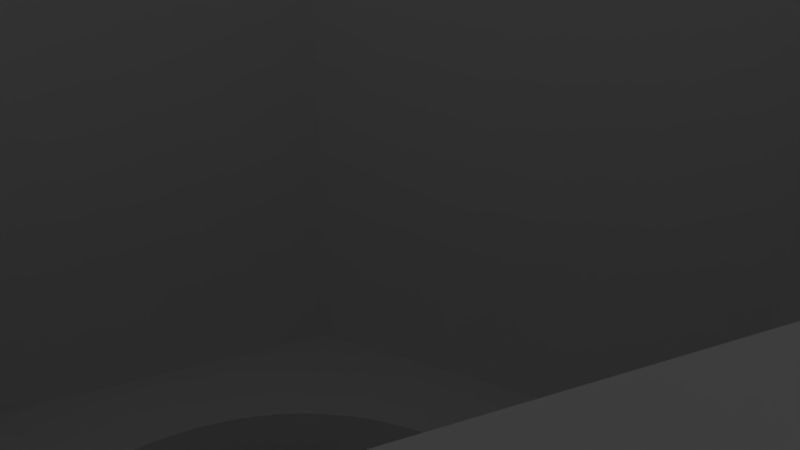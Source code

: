 # Source: ysteppermountf.blend  (saved by Blender 2.79.0; exported with 4.5.12 LTS)
import bpy
from mathutils import Matrix  # noqa: F401  (used for matrix-valued properties, if any)

bpy.ops.wm.read_factory_settings(use_empty=True)
scene = bpy.context.scene
scene.name = 'Scene'

# ---- collections
col_collection_1 = bpy.data.collections.new('Collection 1'); scene.collection.children.link(col_collection_1)

# ---- world
world_world = bpy.data.worlds.new('World'); scene.world = world_world
world_world.color = (0.05088, 0.05088, 0.05088)
world_world.use_sun_shadow = False
world_world.sun_shadow_jitter_overblur = 0.0
world_world.cycles.sampling_method = 'MANUAL'

# ---- cameras
cam_camera = bpy.data.cameras.new('Camera')
cam_camera.clip_end = 100.0
cam_camera.lens = 35.0
cam_camera.sensor_width = 32.0
cam_camera.sensor_height = 18.0
cam_camera.ortho_scale = 7.314
cam_camera.dof.focus_distance = 0.0
cam_camera.dof.aperture_fstop = 128.0

# ---- lights
light_lamp = bpy.data.lights.new('Lamp', 'POINT')
light_lamp.transmission_factor = 0.0
light_lamp.cutoff_distance = 30.0
light_lamp.energy = 100.0
light_lamp.shadow_buffer_clip_start = 1.001
light_lamp.shadow_soft_size = 0.1
light_lamp.shadow_maximum_resolution = 0.006
light_lamp.use_absolute_resolution = True

# ---- meshes
me_cylinder = bpy.data.meshes.new('Cylinder')
me_cylinder.from_pydata([(10.0, -5.0, -2.302), (10.63, -5.039, -2.302), (11.25, -5.157, -2.302), (11.84, -5.351, -2.302), (12.41, -5.618, -2.302), (12.94, -5.955, -2.302), (13.43, -6.355, -2.302), (13.86, -6.813, -2.302), (14.23, -7.321, -2.302), (14.53, -7.871, -2.302), (14.76, -8.455, -2.302), (14.92, -9.063, -2.302), (15.0, -9.686, -2.302), (15.0, -10.31, -2.302), (14.92, -10.94, -2.302), (14.76, -11.55, -2.302), (14.53, -12.13, -2.302), (14.23, -12.68, -2.302), (13.86, -13.19, -2.302), (13.43, -13.64, -2.302), (12.94, -14.05, -2.302), (12.41, -14.38, -2.302), (11.84, -14.65, -2.302), (11.25, -14.84, -2.302), (10.63, -14.96, -2.302), (10.0, -15.0, -2.302), (9.372, -14.96, -2.302), (8.754, -14.84, -2.302), (8.156, -14.65, -2.302), (7.586, -14.38, -2.302), (7.055, -14.05, -2.302), (6.57, -13.64, -2.302), (6.14, -13.19, -2.302), (5.77, -12.68, -2.302), (5.467, -12.13, -2.302), (5.235, -11.55, -2.302), (5.079, -10.94, -2.302), (5.0, -10.31, -2.302), (5.0, -9.686, -2.302), (5.079, -9.063, -2.302), (5.235, -8.455, -2.302), (5.467, -7.871, -2.302), (5.77, -7.321, -2.302), (6.14, -6.813, -2.302), (6.571, -6.355, -2.302), (7.055, -5.955, -2.302), (7.586, -5.618, -2.302), (8.156, -5.351, -2.302), (8.754, -5.157, -2.302), (9.372, -5.039, -2.302), (-10.0, -5.0, -2.302), (-9.372, -5.039, -2.302), (-8.754, -5.157, -2.302), (-8.156, -5.351, -2.302), (-7.586, -5.618, -2.302), (-7.055, -5.955, -2.302), (-6.57, -6.355, -2.302), (-6.14, -6.813, -2.302), (-5.77, -7.321, -2.302), (-5.467, -7.871, -2.302), (-5.235, -8.455, -2.302), (-5.079, -9.063, -2.302), (-5.0, -9.686, -2.302), (-5.0, -10.31, -2.302), (-5.079, -10.94, -2.302), (-5.235, -11.55, -2.302), (-5.467, -12.13, -2.302), (-5.77, -12.68, -2.302), (-6.14, -13.19, -2.302), (-6.57, -13.64, -2.302), (-7.055, -14.05, -2.302), (-7.586, -14.38, -2.302), (-8.156, -14.65, -2.302), (-8.754, -14.84, -2.302), (-9.372, -14.96, -2.302), (-10.0, -15.0, -2.302), (-10.63, -14.96, -2.302), (-11.25, -14.84, -2.302), (-11.84, -14.65, -2.302), (-12.41, -14.38, -2.302), (-12.94, -14.05, -2.302), (-13.43, -13.64, -2.302), (-13.86, -13.19, -2.302), (-14.23, -12.68, -2.302), (-14.53, -12.13, -2.302), (-14.76, -11.55, -2.302), (-14.92, -10.94, -2.302), (-15.0, -10.31, -2.302), (-15.0, -9.686, -2.302), (-14.92, -9.063, -2.302), (-14.76, -8.455, -2.302), (-14.53, -7.871, -2.302), (-14.23, -7.321, -2.302), (-13.86, -6.813, -2.302), (-13.43, -6.355, -2.302), (-12.94, -5.955, -2.302), (-12.41, -5.618, -2.302), (-11.84, -5.351, -2.302), (-11.25, -5.157, -2.302), (-10.63, -5.039, -2.302), (10.0, 15.0, -2.302), (10.63, 14.96, -2.302), (11.25, 14.84, -2.302), (11.84, 14.65, -2.302), (12.41, 14.38, -2.302), (12.94, 14.05, -2.302), (13.43, 13.64, -2.302), (13.86, 13.19, -2.302), (14.23, 12.68, -2.302), (14.53, 12.13, -2.302), (14.76, 11.55, -2.302), (14.92, 10.94, -2.302), (15.0, 10.31, -2.302), (15.0, 9.686, -2.302), (14.92, 9.063, -2.302), (14.76, 8.455, -2.302), (14.53, 7.871, -2.302), (14.23, 7.321, -2.302), (13.86, 6.813, -2.302), (13.43, 6.355, -2.302), (12.94, 5.955, -2.302), (12.41, 5.618, -2.302), (11.84, 5.351, -2.302), (11.25, 5.157, -2.302), (10.63, 5.039, -2.302), (10.0, 5.0, -2.302), (9.372, 5.039, -2.302), (8.754, 5.157, -2.302), (8.156, 5.351, -2.302), (7.586, 5.618, -2.302), (7.055, 5.955, -2.302), (6.57, 6.355, -2.302), (6.14, 6.813, -2.302), (5.77, 7.321, -2.302), (5.467, 7.871, -2.302), (5.235, 8.455, -2.302), (5.079, 9.063, -2.302), (5.0, 9.686, -2.302), (5.0, 10.31, -2.302), (5.079, 10.94, -2.302), (5.235, 11.55, -2.302), (5.467, 12.13, -2.302), (5.77, 12.68, -2.302), (6.14, 13.19, -2.302), (6.571, 13.64, -2.302), (7.055, 14.05, -2.302), (7.586, 14.38, -2.302), (8.156, 14.65, -2.302), (8.754, 14.84, -2.302), (9.372, 14.96, -2.302), (6.464, -6.464, 1.996), (11.91, -4.558, 1.996), (15.44, -8.094, 1.996), (13.54, -13.54, 1.996), (8.094, -15.44, 1.996), (4.558, -11.91, 1.996), (-13.54, 13.54, 1.996), (-8.094, 15.44, 1.996), (-4.558, 11.91, 1.996), (-6.464, 6.464, 1.996), (-11.91, 4.558, 1.996), (-15.44, 8.094, 1.996), (-13.54, -6.464, 1.996), (-8.094, -4.558, 1.996), (-4.558, -8.094, 1.996), (-6.464, -13.54, 1.996), (-11.91, -15.44, 1.996), (-15.44, -11.91, 1.996), (-13.54, -6.464, 1.996), (-8.094, -4.558, 1.996), (-4.558, -8.094, 1.996), (-6.464, -13.54, 1.996), (-11.91, -15.44, 1.996), (-15.44, -11.91, 1.996), (6.464, 13.54, 1.996), (11.91, 15.44, 1.996), (15.44, 11.91, 1.996), (13.54, 6.464, 1.996), (8.094, 4.558, 1.996), (4.558, 8.094, 1.996), (0.0, 20.0, -5.0), (0.0, 20.0, 5.0), (1.256, 19.96, -5.0), (1.256, 19.96, 5.0), (2.507, 19.84, -5.0), (2.507, 19.84, 5.0), (3.748, 19.65, -5.0), (3.748, 19.65, 5.0), (4.974, 19.37, -5.0), (4.974, 19.37, 5.0), (6.18, 19.02, -5.0), (6.18, 19.02, 5.0), (7.362, 18.6, -5.0), (7.362, 18.6, 5.0), (8.516, 18.1, -5.0), (8.516, 18.1, 5.0), (9.635, 17.53, -5.0), (9.635, 17.53, 5.0), (10.72, 16.89, -5.0), (10.72, 16.89, 5.0), (11.76, 16.18, -5.0), (11.76, 16.18, 5.0), (12.75, 15.41, -5.0), (12.75, 15.41, 5.0), (13.69, 14.58, -5.0), (13.69, 14.58, 5.0), (14.58, 13.69, -5.0), (14.58, 13.69, 5.0), (15.41, 12.75, -5.0), (15.41, 12.75, 5.0), (16.18, 11.76, -5.0), (16.18, 11.76, 5.0), (16.89, 10.72, -5.0), (16.89, 10.72, 5.0), (17.53, 9.635, -5.0), (17.53, 9.635, 5.0), (18.1, 8.516, -5.0), (18.1, 8.516, 5.0), (18.6, 7.362, -5.0), (18.6, 7.362, 5.0), (19.02, 6.18, -5.0), (19.02, 6.18, 5.0), (19.37, 4.974, -5.0), (19.37, 4.974, 5.0), (19.65, 3.748, -5.0), (19.65, 3.748, 5.0), (19.84, 2.507, -5.0), (19.84, 2.507, 5.0), (19.96, 1.256, -5.0), (19.96, 1.256, 5.0), (20.0, -8.027e-06, -5.0), (20.0, -8.027e-06, 5.0), (19.96, -1.256, -5.0), (19.96, -1.256, 5.0), (19.84, -2.507, -5.0), (19.84, -2.507, 5.0), (19.65, -3.748, -5.0), (19.65, -3.748, 5.0), (19.37, -4.974, -5.0), (19.37, -4.974, 5.0), (19.02, -6.18, -5.0), (19.02, -6.18, 5.0), (18.6, -7.363, -5.0), (18.6, -7.363, 5.0), (18.1, -8.516, -5.0), (18.1, -8.516, 5.0), (17.53, -9.635, -5.0), (17.53, -9.635, 5.0), (16.89, -10.72, -5.0), (16.89, -10.72, 5.0), (16.18, -11.76, -5.0), (16.18, -11.76, 5.0), (15.41, -12.75, -5.0), (15.41, -12.75, 5.0), (14.58, -13.69, -5.0), (14.58, -13.69, 5.0), (13.69, -14.58, -5.0), (13.69, -14.58, 5.0), (12.75, -15.41, -5.0), (12.75, -15.41, 5.0), (11.76, -16.18, -5.0), (11.76, -16.18, 5.0), (10.72, -16.89, -5.0), (10.72, -16.89, 5.0), (9.635, -17.53, -5.0), (9.635, -17.53, 5.0), (8.516, -18.1, -5.0), (8.516, -18.1, 5.0), (7.362, -18.6, -5.0), (7.362, -18.6, 5.0), (6.18, -19.02, -5.0), (6.18, -19.02, 5.0), (4.974, -19.37, -5.0), (4.974, -19.37, 5.0), (3.748, -19.65, -5.0), (3.748, -19.65, 5.0), (2.507, -19.84, -5.0), (2.507, -19.84, 5.0), (1.256, -19.96, -5.0), (1.256, -19.96, 5.0), (-2.082e-05, -20.0, -5.0), (-2.082e-05, -20.0, 5.0), (-1.256, -19.96, -5.0), (-1.256, -19.96, 5.0), (-2.507, -19.84, -5.0), (-2.507, -19.84, 5.0), (-3.748, -19.65, -5.0), (-3.748, -19.65, 5.0), (-4.974, -19.37, -5.0), (-4.974, -19.37, 5.0), (-6.18, -19.02, -5.0), (-6.18, -19.02, 5.0), (-7.363, -18.6, -5.0), (-7.363, -18.6, 5.0), (-8.516, -18.1, -5.0), (-8.516, -18.1, 5.0), (-9.635, -17.53, -5.0), (-9.635, -17.53, 5.0), (-10.72, -16.89, -5.0), (-10.72, -16.89, 5.0), (-11.76, -16.18, -5.0), (-11.76, -16.18, 5.0), (-12.75, -15.41, -5.0), (-12.75, -15.41, 5.0), (-13.69, -14.58, -5.0), (-13.69, -14.58, 5.0), (-14.58, -13.69, -5.0), (-14.58, -13.69, 5.0), (-15.41, -12.75, -5.0), (-15.41, -12.75, 5.0), (-16.18, -11.76, -5.0), (-16.18, -11.76, 5.0), (-16.89, -10.72, -5.0), (-16.89, -10.72, 5.0), (-17.53, -9.635, -5.0), (-17.53, -9.635, 5.0), (-18.1, -8.516, -5.0), (-18.1, -8.516, 5.0), (-18.6, -7.362, -5.0), (-18.6, -7.362, 5.0), (-19.02, -6.18, -5.0), (-19.02, -6.18, 5.0), (-19.37, -4.974, -5.0), (-19.37, -4.974, 5.0), (-19.65, -3.748, -5.0), (-19.65, -3.748, 5.0), (-19.84, -2.507, -5.0), (-19.84, -2.507, 5.0), (-19.96, -1.256, -5.0), (-19.96, -1.256, 5.0), (-20.0, 2.885e-05, -5.0), (-20.0, 2.885e-05, 5.0), (-19.96, 1.256, -5.0), (-19.96, 1.256, 5.0), (-19.84, 2.507, -5.0), (-19.84, 2.507, 5.0), (-19.65, 3.748, -5.0), (-19.65, 3.748, 5.0), (-19.37, 4.974, -5.0), (-19.37, 4.974, 5.0), (-19.02, 6.18, -5.0), (-19.02, 6.18, 5.0), (-18.6, 7.363, -5.0), (-18.6, 7.363, 5.0), (-18.1, 8.516, -5.0), (-18.1, 8.516, 5.0), (-17.53, 9.635, -5.0), (-17.53, 9.635, 5.0), (-16.89, 10.72, -5.0), (-16.89, 10.72, 5.0), (-16.18, 11.76, -5.0), (-16.18, 11.76, 5.0), (-15.41, 12.75, -5.0), (-15.41, 12.75, 5.0), (-14.58, 13.69, -5.0), (-14.58, 13.69, 5.0), (-13.69, 14.58, -5.0), (-13.69, 14.58, 5.0), (-12.75, 15.41, -5.0), (-12.75, 15.41, 5.0), (-11.76, 16.18, -5.0), (-11.76, 16.18, 5.0), (-10.72, 16.89, -5.0), (-10.72, 16.89, 5.0), (-9.635, 17.53, -5.0), (-9.635, 17.53, 5.0), (-8.516, 18.1, -5.0), (-8.516, 18.1, 5.0), (-7.362, 18.6, -5.0), (-7.362, 18.6, 5.0), (-6.18, 19.02, -5.0), (-6.18, 19.02, 5.0), (-4.974, 19.37, -5.0), (-4.974, 19.37, 5.0), (-3.748, 19.65, -5.0), (-3.748, 19.65, 5.0), (-2.507, 19.84, -5.0), (-2.507, 19.84, 5.0), (-1.256, 19.96, -5.0), (-1.256, 19.96, 5.0), (-1.243, 4.843, 5.0), (-1.243, 4.843, -5.0), (-0.6267, 4.961, 5.0), (-0.6267, 4.961, -5.0), (-0.9369, 4.911, 5.0), (-0.9369, 4.911, -5.0), (3.645, 3.423, 5.0), (3.645, 3.423, -5.0), (3.423, 3.645, 5.0), (3.423, 3.645, -5.0), (2.129, -4.524, 5.0), (2.129, -4.524, -5.0), (2.409, -4.382, 5.0), (2.409, -4.382, -5.0), (3.853, 3.187, 5.0), (3.853, 3.187, -5.0), (2.679, -4.222, 5.0), (2.679, -4.222, -5.0), (-3.423, -3.645, 5.0), (-3.423, -3.645, -5.0), (-4.843, 1.243, 5.0), (-4.843, 1.243, -5.0), (-4.911, 0.9369, 5.0), (-4.911, 0.9369, -5.0), (-3.645, -3.423, 5.0), (-3.645, -3.423, -5.0), (-2.679, -4.222, 5.0), (-2.679, -4.222, -5.0), (-4.961, 0.6267, 5.0), (-4.961, 0.6267, -5.0), (3.187, -3.853, 5.0), (3.187, -3.853, -5.0), (2.679, 4.222, 5.0), (2.679, 4.222, -5.0), (2.939, -4.045, 5.0), (2.939, -4.045, -5.0), (3.423, -3.645, 5.0), (3.423, -3.645, -5.0), (1.841, -4.649, 5.0), (1.841, -4.649, -5.0), (0.9369, -4.911, 5.0), (0.9369, -4.911, -5.0), (1.243, -4.843, 5.0), (1.243, -4.843, -5.0), (1.545, -4.755, 5.0), (1.545, -4.755, -5.0), (3.187, 3.853, 5.0), (3.187, 3.853, -5.0), (2.939, 4.045, 5.0), (2.939, 4.045, -5.0), (2.409, 4.382, 5.0), (2.409, 4.382, -5.0), (2.129, 4.524, 5.0), (2.129, 4.524, -5.0), (-2.129, -4.524, 5.0), (-2.129, -4.524, -5.0), (-2.409, -4.382, 5.0), (-2.409, -4.382, -5.0), (-2.939, -4.045, 5.0), (-2.939, -4.045, -5.0), (4.016, -2.976, 5.0), (4.016, -2.976, -5.0), (3.853, -3.187, 5.0), (3.853, -3.187, -5.0), (3.645, -3.423, 5.0), (3.645, -3.423, -5.0), (4.016, 2.976, 5.0), (4.016, 2.976, -5.0), (-5.205e-06, -5.0, 5.0), (-5.205e-06, -5.0, -5.0), (0.3139, -4.99, 5.0), (0.3139, -4.99, -5.0), (0.6267, -4.961, 5.0), (0.6267, -4.961, -5.0), (-4.755, 1.545, 5.0), (-4.755, 1.545, -5.0), (-4.649, 1.841, 5.0), (-4.649, 1.841, -5.0), (-2.939, 4.045, 5.0), (-2.939, 4.045, -5.0), (-3.187, 3.853, 5.0), (-3.187, 3.853, -5.0), (-1.545, 4.755, 5.0), (-1.545, 4.755, -5.0), (-3.645, 3.423, 5.0), (-3.645, 3.423, -5.0), (-4.524, 2.129, 5.0), (-4.524, 2.129, -5.0), (-3.423, 3.645, 5.0), (-3.423, 3.645, -5.0), (-2.409, 4.382, 5.0), (-2.409, 4.382, -5.0), (-1.841, 4.649, 5.0), (-1.841, 4.649, -5.0), (-2.679, 4.222, 5.0), (-2.679, 4.222, -5.0), (-2.129, 4.524, 5.0), (-2.129, 4.524, -5.0), (-0.6267, -4.961, 5.0), (-0.6267, -4.961, -5.0), (-4.843, -1.243, 5.0), (-4.843, -1.243, -5.0), (-0.314, -4.99, 5.0), (-0.314, -4.99, -5.0), (-4.755, -1.545, 5.0), (-4.755, -1.545, -5.0), (-4.222, 2.679, 5.0), (-4.222, 2.679, -5.0), (-4.382, 2.409, 5.0), (-4.382, 2.409, -5.0), (-4.524, -2.129, 5.0), (-4.524, -2.129, -5.0), (-4.382, -2.409, 5.0), (-4.382, -2.409, -5.0), (-1.545, -4.755, 5.0), (-1.545, -4.755, -5.0), (-1.841, -4.649, 5.0), (-1.841, -4.649, -5.0), (-4.222, -2.679, 5.0), (-4.222, -2.679, -5.0), (-4.649, -1.841, 5.0), (-4.649, -1.841, -5.0), (-4.911, -0.9369, 5.0), (-4.911, -0.9369, -5.0), (-5.0, 7.212e-06, 5.0), (-5.0, 7.212e-06, -5.0), (-4.961, -0.6267, 5.0), (-4.961, -0.6267, -5.0), (-4.99, -0.3139, 5.0), (-4.99, -0.3139, -5.0), (-1.243, -4.843, 5.0), (-1.243, -4.843, -5.0), (-3.187, -3.853, 5.0), (-3.187, -3.853, -5.0), (-0.9369, -4.911, 5.0), (-0.9369, -4.911, -5.0), (1.243, 4.843, 5.0), (1.243, 4.843, -5.0), (-3.853, -3.187, 5.0), (-3.853, -3.187, -5.0), (-4.045, -2.939, 5.0), (-4.045, -2.939, -5.0), (-3.853, 3.187, 5.0), (-3.853, 3.187, -5.0), (-4.99, 0.314, 5.0), (-4.99, 0.314, -5.0), (-4.045, 2.939, 5.0), (-4.045, 2.939, -5.0), (-0.3139, 4.99, 5.0), (-0.3139, 4.99, -5.0), (0.0, 5.0, 5.0), (0.0, 5.0, -5.0), (0.6267, 4.961, 5.0), (0.6267, 4.961, -5.0), (0.314, 4.99, 5.0), (0.314, 4.99, -5.0), (1.545, 4.755, 5.0), (1.545, 4.755, -5.0), (0.9369, 4.911, 5.0), (0.9369, 4.911, -5.0), (1.841, 4.649, 5.0), (1.841, 4.649, -5.0), (14.89, 10.33, 5.0), (15.44, 11.91, 5.0), (13.54, 6.464, 5.0), (10.8, 6.901, 1.996), (10.6, 6.857, 1.996), (9.4, 6.857, 1.996), (9.204, 6.901, 1.996), (9.799, 6.806, 1.996), (10.4, 6.825, 1.996), (9.599, 6.825, 1.996), (10.2, 6.806, 1.996), (10.0, 6.8, 1.996), (8.119, 7.411, 1.996), (8.285, 7.298, 1.996), (8.638, 7.105, 1.996), (8.458, 7.196, 1.996), (9.011, 6.957, 1.996), (8.822, 7.025, 1.996), (8.094, 4.558, 5.0), (4.558, 8.094, 5.0), (11.91, 15.44, 5.0), (5.242, 10.05, 5.0), (6.464, 13.54, 5.0), (9.4, 13.14, 1.996), (9.599, 13.17, 1.996), (9.204, 13.1, 1.996), (9.011, 13.04, 1.996), (7.667, 12.19, 1.996), (8.822, 12.98, 1.996), (7.298, 11.71, 1.996), (7.534, 12.04, 1.996), (7.196, 11.54, 1.996), (7.411, 11.88, 1.996), (8.119, 12.59, 1.996), (8.458, 12.8, 1.996), (7.809, 12.33, 1.996), (8.638, 12.9, 1.996), (7.105, 11.36, 1.996), (7.025, 11.18, 1.996), (7.96, 12.47, 1.996), (8.285, 12.7, 1.996), (6.957, 10.99, 1.996), (6.901, 10.8, 1.996), (6.857, 10.6, 1.996), (6.825, 10.4, 1.996), (13.19, 9.799, 1.996), (13.19, 10.2, 1.996), (13.1, 9.204, 1.996), (13.1, 10.8, 1.996), (12.98, 11.18, 1.996), (13.2, 10.0, 1.996), (13.04, 10.99, 1.996), (12.7, 11.71, 1.996), (12.9, 11.36, 1.996), (12.59, 11.88, 1.996), (12.8, 11.54, 1.996), (13.14, 9.4, 1.996), (13.17, 9.599, 1.996), (13.14, 10.6, 1.996), (13.17, 10.4, 1.996), (10.8, 13.1, 1.996), (10.99, 13.04, 1.996), (10.4, 13.17, 1.996), (10.2, 13.19, 1.996), (10.6, 13.14, 1.996), (10.0, 13.2, 1.996), (9.799, 13.19, 1.996), (11.36, 12.9, 1.996), (11.18, 12.98, 1.996), (12.8, 8.458, 1.996), (12.33, 12.19, 1.996), (12.47, 7.96, 1.996), (12.04, 12.47, 1.996), (12.59, 8.119, 1.996), (12.19, 12.33, 1.996), (12.47, 12.04, 1.996), (11.71, 12.7, 1.996), (13.04, 9.011, 1.996), (12.9, 8.638, 1.996), (12.33, 7.809, 1.996), (12.98, 8.822, 1.996), (11.54, 12.8, 1.996), (11.88, 12.59, 1.996), (12.7, 8.285, 1.996), (7.667, 7.809, 1.996), (7.196, 8.458, 1.996), (7.025, 8.822, 1.996), (7.809, 7.667, 1.996), (7.534, 7.96, 1.996), (7.105, 8.638, 1.996), (7.298, 8.285, 1.996), (7.411, 8.119, 1.996), (6.957, 9.011, 1.996), (6.901, 9.204, 1.996), (6.857, 9.4, 1.996), (6.825, 9.599, 1.996), (6.806, 10.2, 1.996), (6.806, 9.799, 1.996), (6.8, 10.0, 1.996), (12.19, 7.667, 1.996), (11.54, 7.196, 1.996), (11.71, 7.298, 1.996), (12.04, 7.534, 1.996), (11.88, 7.411, 1.996), (11.36, 7.105, 1.996), (10.99, 6.957, 1.996), (11.18, 7.025, 1.996), (7.96, 7.534, 1.996), (-5.242, -10.05, 5.0), (-4.558, -8.094, 5.0), (-6.464, -13.54, 5.0), (-9.4, -13.14, 1.996), (-9.599, -13.17, 1.996), (-9.204, -13.1, 1.996), (-11.54, -12.8, 1.996), (-11.18, -12.98, 1.996), (-10.99, -13.04, 1.996), (-11.71, -12.7, 1.996), (-10.8, -13.1, 1.996), (-11.36, -12.9, 1.996), (-11.88, -12.59, 1.996), (-10.6, -13.14, 1.996), (-10.4, -13.17, 1.996), (-9.799, -13.19, 1.996), (-10.0, -13.2, 1.996), (-10.2, -13.19, 1.996), (-11.91, -15.44, 5.0), (-15.44, -11.91, 5.0), (-8.094, -4.558, 5.0), (-14.89, -10.33, 5.0), (-13.54, -6.464, 5.0), (-10.4, -6.825, 1.996), (-10.6, -6.857, 1.996), (-11.18, -7.025, 1.996), (-10.8, -6.901, 1.996), (-10.99, -6.957, 1.996), (-11.71, -7.298, 1.996), (-11.36, -7.105, 1.996), (-11.54, -7.196, 1.996), (-11.88, -7.411, 1.996), (-12.19, -7.667, 1.996), (-12.04, -7.534, 1.996), (-12.33, -7.809, 1.996), (-12.47, -7.96, 1.996), (-12.7, -8.285, 1.996), (-12.59, -8.119, 1.996), (-13.1, -9.204, 1.996), (-13.14, -9.4, 1.996), (-13.17, -9.599, 1.996), (-12.98, -8.822, 1.996), (-12.9, -8.638, 1.996), (-12.8, -8.458, 1.996), (-13.04, -9.011, 1.996), (-7.298, -8.285, 1.996), (-7.105, -8.638, 1.996), (-7.411, -8.119, 1.996), (-7.025, -8.822, 1.996), (-7.196, -8.458, 1.996), (-6.8, -10.0, 1.996), (-6.806, -9.799, 1.996), (-6.825, -9.599, 1.996), (-6.901, -9.204, 1.996), (-6.957, -9.011, 1.996), (-6.857, -9.4, 1.996), (-6.806, -10.2, 1.996), (-6.825, -10.4, 1.996), (-6.901, -10.8, 1.996), (-6.857, -10.6, 1.996), (-7.534, -7.96, 1.996), (-7.96, -7.534, 1.996), (-7.667, -7.809, 1.996), (-7.809, -7.667, 1.996), (-8.458, -7.196, 1.996), (-8.285, -7.298, 1.996), (-8.119, -7.411, 1.996), (-8.822, -7.025, 1.996), (-8.638, -7.105, 1.996), (-9.204, -6.901, 1.996), (-9.4, -6.857, 1.996), (-9.011, -6.957, 1.996), (-9.599, -6.825, 1.996), (-9.799, -6.806, 1.996), (-10.2, -6.806, 1.996), (-10.0, -6.8, 1.996), (-13.17, -10.4, 1.996), (-13.19, -10.2, 1.996), (-13.2, -10.0, 1.996), (-13.19, -9.799, 1.996), (-6.957, -10.99, 1.996), (-7.025, -11.18, 1.996), (-7.196, -11.54, 1.996), (-9.011, -13.04, 1.996), (-8.822, -12.98, 1.996), (-7.105, -11.36, 1.996), (-7.96, -12.47, 1.996), (-7.411, -11.88, 1.996), (-8.638, -12.9, 1.996), (-8.119, -12.59, 1.996), (-8.458, -12.8, 1.996), (-8.285, -12.7, 1.996), (-7.298, -11.71, 1.996), (-7.534, -12.04, 1.996), (-7.809, -12.33, 1.996), (-7.667, -12.19, 1.996), (-12.19, -12.33, 1.996), (-12.04, -12.47, 1.996), (-12.59, -11.88, 1.996), (-12.47, -12.04, 1.996), (-12.33, -12.19, 1.996), (-12.8, -11.54, 1.996), (-12.9, -11.36, 1.996), (-12.98, -11.18, 1.996), (-13.04, -10.99, 1.996), (-12.7, -11.71, 1.996), (-13.1, -10.8, 1.996), (-13.14, -10.6, 1.996), (-5.319, -10.27, 5.0), (-8.637, -14.3, 5.0), (-13.32, -14.03, 5.0), (-6.682, -5.969, 5.0), (-5.885, -6.767, 3.872), (-14.68, -9.734, 5.0), (-11.36, -5.704, 5.0), (-6.682, -5.969, 5.0), (-11.36, -5.704, 5.0), (-13.18, -9.643, 1.996), (-14.68, -9.734, 5.0), (-8.637, -14.3, 5.0), (-5.319, -10.27, 5.0), (-13.32, -14.03, 5.0), (-4.558, 11.91, 5.0), (-5.1, 10.36, 5.0), (-6.464, 6.464, 5.0), (-9.4, 6.857, 1.996), (-9.204, 6.901, 1.996), (-9.599, 6.825, 1.996), (-10.2, 6.806, 1.996), (-10.0, 6.8, 1.996), (-9.799, 6.806, 1.996), (-10.4, 6.825, 1.996), (-10.99, 6.957, 1.996), (-10.8, 6.901, 1.996), (-10.6, 6.857, 1.996), (-11.88, 7.411, 1.996), (-11.71, 7.298, 1.996), (-11.54, 7.196, 1.996), (-11.36, 7.105, 1.996), (-11.18, 7.025, 1.996), (-11.91, 4.558, 5.0), (-15.44, 8.094, 5.0), (-8.094, 15.44, 5.0), (-13.54, 13.54, 5.0), (-14.55, 10.65, 5.0), (-11.18, 12.98, 1.996), (-11.36, 12.9, 1.996), (-10.8, 13.1, 1.996), (-10.99, 13.04, 1.996), (-10.4, 13.17, 1.996), (-11.54, 12.8, 1.996), (-11.71, 12.7, 1.996), (-10.6, 13.14, 1.996), (-11.88, 12.59, 1.996), (-12.04, 12.47, 1.996), (-12.19, 12.33, 1.996), (-12.33, 12.19, 1.996), (-12.47, 12.04, 1.996), (-12.59, 11.88, 1.996), (-12.7, 11.71, 1.996), (-12.8, 11.54, 1.996), (-12.9, 11.36, 1.996), (-12.98, 11.18, 1.996), (-13.04, 10.99, 1.996), (-13.14, 10.6, 1.996), (-13.1, 10.8, 1.996), (-13.17, 10.4, 1.996), (-6.825, 10.4, 1.996), (-6.957, 10.99, 1.996), (-6.901, 10.8, 1.996), (-6.857, 10.6, 1.996), (-6.806, 10.2, 1.996), (-6.8, 10.0, 1.996), (-7.025, 11.18, 1.996), (-7.196, 11.54, 1.996), (-7.298, 11.71, 1.996), (-7.411, 11.88, 1.996), (-7.105, 11.36, 1.996), (-6.806, 9.799, 1.996), (-6.901, 9.204, 1.996), (-6.857, 9.4, 1.996), (-6.825, 9.599, 1.996), (-8.458, 12.8, 1.996), (-8.822, 12.98, 1.996), (-8.285, 12.7, 1.996), (-8.638, 12.9, 1.996), (-9.011, 13.04, 1.996), (-9.599, 13.17, 1.996), (-9.204, 13.1, 1.996), (-9.4, 13.14, 1.996), (-9.799, 13.19, 1.996), (-10.0, 13.2, 1.996), (-10.2, 13.19, 1.996), (-7.96, 12.47, 1.996), (-7.534, 12.04, 1.996), (-7.809, 12.33, 1.996), (-7.667, 12.19, 1.996), (-7.411, 8.119, 1.996), (-7.809, 7.667, 1.996), (-7.298, 8.285, 1.996), (-7.196, 8.458, 1.996), (-7.667, 7.809, 1.996), (-7.105, 8.638, 1.996), (-7.025, 8.822, 1.996), (-6.957, 9.011, 1.996), (-7.534, 7.96, 1.996), (-8.119, 12.59, 1.996), (-12.04, 7.534, 1.996), (-12.19, 7.667, 1.996), (-12.47, 7.96, 1.996), (-12.33, 7.809, 1.996), (-12.59, 8.119, 1.996), (-12.7, 8.285, 1.996), (-12.8, 8.458, 1.996), (-12.9, 8.638, 1.996), (-12.98, 8.822, 1.996), (-13.1, 9.204, 1.996), (-13.17, 9.599, 1.996), (-13.04, 9.011, 1.996), (-13.19, 9.799, 1.996), (-13.14, 9.4, 1.996), (-13.2, 10.0, 1.996), (-13.19, 10.2, 1.996), (-7.96, 7.534, 1.996), (-8.119, 7.411, 1.996), (-8.285, 7.298, 1.996), (-8.822, 7.025, 1.996), (-8.458, 7.196, 1.996), (-8.638, 7.105, 1.996), (-9.011, 6.957, 1.996), (15.44, -8.094, 5.0), (14.55, -10.65, 5.0), (13.54, -13.54, 5.0), (10.8, -13.1, 1.996), (10.6, -13.14, 1.996), (9.011, -13.04, 1.996), (9.4, -13.14, 1.996), (9.204, -13.1, 1.996), (8.638, -12.9, 1.996), (10.2, -13.19, 1.996), (10.4, -13.17, 1.996), (10.0, -13.2, 1.996), (8.119, -12.59, 1.996), (8.458, -12.8, 1.996), (9.599, -13.17, 1.996), (8.822, -12.98, 1.996), (9.799, -13.19, 1.996), (8.285, -12.7, 1.996), (8.094, -15.44, 5.0), (4.558, -11.91, 5.0), (11.91, -4.558, 5.0), (5.1, -10.36, 5.0), (6.464, -6.464, 5.0), (9.4, -6.857, 1.996), (9.599, -6.825, 1.996), (9.204, -6.901, 1.996), (9.011, -6.957, 1.996), (6.901, -9.204, 1.996), (7.96, -7.534, 1.996), (6.857, -9.4, 1.996), (7.534, -7.96, 1.996), (8.285, -7.298, 1.996), (7.298, -8.285, 1.996), (8.638, -7.105, 1.996), (7.411, -8.119, 1.996), (8.458, -7.196, 1.996), (7.667, -7.809, 1.996), (6.957, -9.011, 1.996), (7.105, -8.638, 1.996), (7.809, -7.667, 1.996), (8.119, -7.411, 1.996), (7.196, -8.458, 1.996), (7.025, -8.822, 1.996), (8.822, -7.025, 1.996), (6.825, -9.599, 1.996), (12.7, -8.285, 1.996), (12.8, -8.458, 1.996), (13.17, -9.599, 1.996), (13.2, -10.0, 1.996), (13.04, -9.011, 1.996), (13.19, -10.2, 1.996), (13.14, -9.4, 1.996), (13.1, -9.204, 1.996), (12.59, -8.119, 1.996), (13.19, -9.799, 1.996), (12.9, -8.638, 1.996), (12.98, -8.822, 1.996), (13.17, -10.4, 1.996), (13.14, -10.6, 1.996), (13.1, -10.8, 1.996), (10.0, -6.8, 1.996), (11.18, -7.025, 1.996), (10.2, -6.806, 1.996), (12.04, -7.534, 1.996), (10.4, -6.825, 1.996), (11.88, -7.411, 1.996), (12.19, -7.667, 1.996), (11.71, -7.298, 1.996), (11.54, -7.196, 1.996), (9.799, -6.806, 1.996), (11.36, -7.105, 1.996), (12.47, -7.96, 1.996), (12.33, -7.809, 1.996), (10.8, -6.901, 1.996), (10.99, -6.957, 1.996), (10.6, -6.857, 1.996), (6.806, -9.799, 1.996), (6.825, -10.4, 1.996), (6.806, -10.2, 1.996), (6.8, -10.0, 1.996), (13.04, -10.99, 1.996), (12.9, -11.36, 1.996), (12.98, -11.18, 1.996), (12.8, -11.54, 1.996), (10.99, -13.04, 1.996), (11.18, -12.98, 1.996), (12.47, -12.04, 1.996), (12.59, -11.88, 1.996), (12.7, -11.71, 1.996), (11.88, -12.59, 1.996), (12.04, -12.47, 1.996), (11.71, -12.7, 1.996), (12.33, -12.19, 1.996), (11.54, -12.8, 1.996), (11.36, -12.9, 1.996), (12.19, -12.33, 1.996), (7.667, -12.19, 1.996), (7.809, -12.33, 1.996), (7.96, -12.47, 1.996), (7.534, -12.04, 1.996), (7.411, -11.88, 1.996), (7.298, -11.71, 1.996), (7.196, -11.54, 1.996), (7.105, -11.36, 1.996), (7.025, -11.18, 1.996), (6.957, -10.99, 1.996), (6.901, -10.8, 1.996), (6.857, -10.6, 1.996), (14.53, 7.871, -5.0), (12.04, 7.534, -2.302), (11.88, 7.411, -2.302), (11.71, 7.298, -2.302), (11.54, 7.196, -2.302), (11.36, 7.105, -2.302), (11.18, 7.025, -2.302), (10.99, 6.957, -2.302), (9.011, 6.957, -2.302), (8.822, 7.025, -2.302), (9.204, 6.901, -2.302), (9.4, 6.857, -2.302), (10.8, 6.901, -2.302), (9.599, 6.825, -2.302), (10.6, 6.857, -2.302), (10.4, 6.825, -2.302), (9.799, 6.806, -2.302), (10.2, 6.806, -2.302), (10.0, 6.8, -2.302), (8.638, 7.105, -2.302), (14.23, 7.321, -5.0), (13.86, 6.813, -5.0), (13.43, 6.355, -5.0), (12.94, 5.955, -5.0), (11.84, 5.351, -5.0), (12.41, 5.618, -5.0), (10.63, 5.039, -5.0), (11.25, 5.157, -5.0), (8.754, 5.157, -5.0), (9.372, 5.039, -5.0), (10.0, 5.0, -5.0), (8.156, 5.351, -5.0), (7.586, 5.618, -5.0), (7.055, 5.955, -5.0), (6.57, 6.355, -5.0), (5.467, 7.871, -5.0), (5.77, 7.321, -5.0), (6.14, 6.813, -5.0), (15.0, 10.35, -5.0), (15.0, 10.31, -5.0), (15.0, 9.686, -5.0), (14.92, 9.063, -5.0), (14.92, 10.94, -5.0), (14.76, 8.455, -5.0), (14.76, 11.55, -5.0), (14.53, 12.13, -5.0), (14.23, 12.68, -5.0), (13.86, 13.19, -5.0), (5.77, 12.68, -5.0), (5.467, 12.13, -5.0), (5.235, 11.55, -5.0), (5.079, 10.94, -5.0), (5.235, 8.455, -5.0), (5.079, 9.063, -5.0), (5.0, 10.31, -5.0), (5.0, 9.686, -5.0), (5.0, 10.05, -5.0), (13.43, 13.64, -5.0), (12.94, 14.05, -5.0), (12.41, 14.38, -5.0), (11.84, 14.65, -5.0), (7.586, 14.38, -5.0), (7.055, 14.05, -5.0), (6.571, 13.64, -5.0), (6.14, 13.19, -5.0), (8.156, 14.65, -5.0), (11.25, 14.84, -5.0), (8.754, 14.84, -5.0), (12.04, 12.47, -2.302), (11.88, 12.59, -2.302), (11.71, 12.7, -2.302), (12.19, 12.33, -2.302), (12.33, 12.19, -2.302), (11.18, 12.98, -2.302), (11.36, 12.9, -2.302), (10.2, 13.19, -2.302), (11.54, 12.8, -2.302), (10.8, 13.1, -2.302), (10.99, 13.04, -2.302), (10.4, 13.17, -2.302), (10.6, 13.14, -2.302), (13.2, 10.0, -2.302), (13.17, 9.599, -2.302), (13.19, 9.799, -2.302), (13.19, 10.2, -2.302), (13.14, 10.6, -2.302), (13.17, 10.4, -2.302), (13.1, 10.8, -2.302), (12.98, 11.18, -2.302), (13.04, 10.99, -2.302), (12.9, 11.36, -2.302), (12.7, 11.71, -2.302), (12.8, 11.54, -2.302), (12.47, 12.04, -2.302), (12.59, 11.88, -2.302), (8.458, 12.8, -2.302), (8.285, 12.7, -2.302), (8.822, 12.98, -2.302), (8.638, 12.9, -2.302), (9.011, 13.04, -2.302), (9.204, 13.1, -2.302), (9.4, 13.14, -2.302), (9.599, 13.17, -2.302), (10.0, 13.2, -2.302), (9.799, 13.19, -2.302), (8.119, 12.59, -2.302), (13.1, 9.204, -2.302), (13.14, 9.4, -2.302), (12.98, 8.822, -2.302), (13.04, 9.011, -2.302), (12.9, 8.638, -2.302), (12.8, 8.458, -2.302), (12.59, 8.119, -2.302), (12.7, 8.285, -2.302), (12.33, 7.809, -2.302), (12.47, 7.96, -2.302), (12.19, 7.667, -2.302), (8.119, 7.411, -2.302), (8.285, 7.298, -2.302), (7.411, 8.119, -2.302), (7.298, 8.285, -2.302), (7.025, 8.822, -2.302), (7.534, 7.96, -2.302), (7.105, 8.638, -2.302), (7.667, 7.809, -2.302), (7.809, 7.667, -2.302), (7.196, 8.458, -2.302), (6.957, 9.011, -2.302), (7.96, 7.534, -2.302), (8.458, 7.196, -2.302), (7.96, 12.47, -2.302), (7.809, 12.33, -2.302), (7.667, 12.19, -2.302), (7.025, 11.18, -2.302), (7.411, 11.88, -2.302), (6.957, 10.99, -2.302), (7.196, 11.54, -2.302), (7.105, 11.36, -2.302), (7.298, 11.71, -2.302), (7.534, 12.04, -2.302), (6.901, 10.8, -2.302), (6.901, 9.204, -2.302), (6.857, 10.6, -2.302), (6.857, 9.4, -2.302), (6.825, 10.4, -2.302), (6.825, 9.599, -2.302), (6.806, 10.2, -2.302), (6.8, 10.0, -2.302), (6.806, 9.799, -2.302), (10.63, 14.96, -5.0), (9.372, 14.96, -5.0), (10.0, 15.0, -5.0), (-5.467, -12.13, -5.0), (-9.011, -13.04, -2.302), (-7.96, -12.47, -2.302), (-8.638, -12.9, -2.302), (-8.285, -12.7, -2.302), (-8.822, -12.98, -2.302), (-8.458, -12.8, -2.302), (-8.119, -12.59, -2.302), (-10.99, -13.04, -2.302), (-11.36, -12.9, -2.302), (-10.8, -13.1, -2.302), (-10.6, -13.14, -2.302), (-11.18, -12.98, -2.302), (-10.4, -13.17, -2.302), (-9.4, -13.14, -2.302), (-9.599, -13.17, -2.302), (-10.2, -13.19, -2.302), (-10.0, -13.2, -2.302), (-9.799, -13.19, -2.302), (-9.204, -13.1, -2.302), (-5.77, -12.68, -5.0), (-6.14, -13.19, -5.0), (-6.57, -13.64, -5.0), (-7.055, -14.05, -5.0), (-8.156, -14.65, -5.0), (-7.586, -14.38, -5.0), (-9.372, -14.96, -5.0), (-8.754, -14.84, -5.0), (-11.25, -14.84, -5.0), (-10.63, -14.96, -5.0), (-10.0, -15.0, -5.0), (-11.84, -14.65, -5.0), (-12.41, -14.38, -5.0), (-12.94, -14.05, -5.0), (-13.43, -13.64, -5.0), (-14.53, -12.13, -5.0), (-14.23, -12.68, -5.0), (-13.86, -13.19, -5.0), (-5.0, -9.686, -5.0), (-5.0, -10.31, -5.0), (-5.079, -10.94, -5.0), (-5.0, -10.05, -5.0), (-5.079, -9.063, -5.0), (-5.235, -11.55, -5.0), (-5.235, -8.455, -5.0), (-5.467, -7.871, -5.0), (-5.77, -7.321, -5.0), (-6.14, -6.813, -5.0), (-14.23, -7.321, -5.0), (-14.53, -7.871, -5.0), (-14.76, -8.455, -5.0), (-14.92, -9.063, -5.0), (-14.76, -11.55, -5.0), (-14.92, -10.94, -5.0), (-15.0, -9.686, -5.0), (-15.0, -10.31, -5.0), (-15.0, -10.35, -5.0), (-6.57, -6.355, -5.0), (-7.055, -5.955, -5.0), (-7.586, -5.618, -5.0), (-8.156, -5.351, -5.0), (-12.41, -5.618, -5.0), (-12.94, -5.955, -5.0), (-13.43, -6.355, -5.0), (-13.86, -6.813, -5.0), (-11.84, -5.351, -5.0), (-8.754, -5.157, -5.0), (-11.25, -5.157, -5.0), (-8.119, -7.411, -2.302), (-7.96, -7.534, -2.302), (-8.285, -7.298, -2.302), (-6.806, -10.2, -2.302), (-7.025, -8.822, -2.302), (-6.957, -9.011, -2.302), (-6.901, -9.204, -2.302), (-6.8, -10.0, -2.302), (-6.806, -9.799, -2.302), (-6.857, -9.4, -2.302), (-6.825, -9.599, -2.302), (-9.4, -6.857, -2.302), (-9.204, -6.901, -2.302), (-9.011, -6.957, -2.302), (-9.599, -6.825, -2.302), (-9.799, -6.806, -2.302), (-6.825, -10.4, -2.302), (-7.809, -7.667, -2.302), (-7.534, -7.96, -2.302), (-7.667, -7.809, -2.302), (-8.638, -7.105, -2.302), (-8.822, -7.025, -2.302), (-8.458, -7.196, -2.302), (-7.411, -8.119, -2.302), (-7.105, -8.638, -2.302), (-7.298, -8.285, -2.302), (-7.196, -8.458, -2.302), (-10.2, -6.806, -2.302), (-10.0, -6.8, -2.302), (-11.88, -7.411, -2.302), (-11.18, -7.025, -2.302), (-11.36, -7.105, -2.302), (-10.6, -6.857, -2.302), (-10.8, -6.901, -2.302), (-11.71, -7.298, -2.302), (-11.54, -7.196, -2.302), (-10.4, -6.825, -2.302), (-10.99, -6.957, -2.302), (-6.857, -10.6, -2.302), (-6.901, -10.8, -2.302), (-7.534, -12.04, -2.302), (-7.411, -11.88, -2.302), (-7.105, -11.36, -2.302), (-7.667, -12.19, -2.302), (-7.025, -11.18, -2.302), (-6.957, -10.99, -2.302), (-7.298, -11.71, -2.302), (-7.809, -12.33, -2.302), (-7.196, -11.54, -2.302), (-11.54, -12.8, -2.302), (-11.71, -12.7, -2.302), (-11.88, -12.59, -2.302), (-12.04, -12.47, -2.302), (-12.59, -11.88, -2.302), (-12.33, -12.19, -2.302), (-12.47, -12.04, -2.302), (-12.19, -12.33, -2.302), (-13.04, -10.99, -2.302), (-12.8, -11.54, -2.302), (-12.98, -11.18, -2.302), (-12.7, -11.71, -2.302), (-12.9, -11.36, -2.302), (-12.04, -7.534, -2.302), (-12.9, -8.638, -2.302), (-12.19, -7.667, -2.302), (-12.47, -7.96, -2.302), (-12.33, -7.809, -2.302), (-12.8, -8.458, -2.302), (-12.59, -8.119, -2.302), (-12.98, -8.822, -2.302), (-12.7, -8.285, -2.302), (-13.17, -9.599, -2.302), (-13.14, -9.4, -2.302), (-13.19, -10.2, -2.302), (-13.17, -10.4, -2.302), (-13.19, -9.799, -2.302), (-13.2, -10.0, -2.302), (-13.1, -9.204, -2.302), (-13.04, -9.011, -2.302), (-13.14, -10.6, -2.302), (-13.1, -10.8, -2.302), (-9.372, -5.039, -5.0), (-10.63, -5.039, -5.0), (-10.0, -5.0, -5.0), (14.53, -12.13, -5.0), (10.8, -13.1, -2.302), (10.4, -13.17, -2.302), (9.4, -13.14, -2.302), (10.99, -13.04, -2.302), (10.0, -13.2, -2.302), (9.204, -13.1, -2.302), (9.599, -13.17, -2.302), (9.799, -13.19, -2.302), (10.2, -13.19, -2.302), (10.6, -13.14, -2.302), (11.88, -12.59, -2.302), (12.04, -12.47, -2.302), (11.54, -12.8, -2.302), (11.18, -12.98, -2.302), (11.36, -12.9, -2.302), (11.71, -12.7, -2.302), (9.011, -13.04, -2.302), (8.638, -12.9, -2.302), (8.822, -12.98, -2.302), (14.23, -12.68, -5.0), (13.86, -13.19, -5.0), (13.43, -13.64, -5.0), (12.94, -14.05, -5.0), (11.84, -14.65, -5.0), (12.41, -14.38, -5.0), (10.63, -14.96, -5.0), (11.25, -14.84, -5.0), (8.754, -14.84, -5.0), (9.372, -14.96, -5.0), (10.0, -15.0, -5.0), (8.156, -14.65, -5.0), (7.586, -14.38, -5.0), (7.055, -14.05, -5.0), (6.57, -13.64, -5.0), (5.467, -12.13, -5.0), (5.77, -12.68, -5.0), (6.14, -13.19, -5.0), (15.0, -9.686, -5.0), (15.0, -10.31, -5.0), (14.96, -10.66, -5.0), (14.92, -10.94, -5.0), (14.92, -9.063, -5.0), (14.76, -11.55, -5.0), (14.76, -8.455, -5.0), (14.53, -7.871, -5.0), (14.23, -7.321, -5.0), (13.86, -6.813, -5.0), (5.77, -7.321, -5.0), (5.467, -7.871, -5.0), (5.235, -8.455, -5.0), (5.079, -9.063, -5.0), (5.235, -11.55, -5.0), (5.079, -10.94, -5.0), (5.0, -9.686, -5.0), (5.0, -10.31, -5.0), (5.005, -10.36, -5.0), (13.43, -6.355, -5.0), (12.94, -5.955, -5.0), (12.41, -5.618, -5.0), (11.84, -5.351, -5.0), (7.586, -5.618, -5.0), (7.055, -5.955, -5.0), (6.571, -6.355, -5.0), (6.14, -6.813, -5.0), (8.156, -5.351, -5.0), (11.25, -5.157, -5.0), (8.754, -5.157, -5.0), (11.71, -7.298, -2.302), (11.88, -7.411, -2.302), (12.04, -7.534, -2.302), (13.2, -10.0, -2.302), (13.19, -10.2, -2.302), (13.19, -9.799, -2.302), (12.33, -7.809, -2.302), (11.54, -7.196, -2.302), (11.18, -7.025, -2.302), (11.36, -7.105, -2.302), (10.4, -6.825, -2.302), (12.47, -7.96, -2.302), (10.6, -6.857, -2.302), (10.2, -6.806, -2.302), (10.99, -6.957, -2.302), (12.19, -7.667, -2.302), (10.8, -6.901, -2.302), (12.8, -8.458, -2.302), (13.04, -9.011, -2.302), (12.98, -8.822, -2.302), (12.59, -8.119, -2.302), (13.14, -9.4, -2.302), (13.1, -9.204, -2.302), (12.9, -8.638, -2.302), (13.17, -10.4, -2.302), (13.17, -9.599, -2.302), (12.7, -8.285, -2.302), (13.1, -10.8, -2.302), (9.599, -6.825, -2.302), (9.799, -6.806, -2.302), (10.0, -6.8, -2.302), (13.14, -10.6, -2.302), (12.98, -11.18, -2.302), (13.04, -10.99, -2.302), (9.011, -6.957, -2.302), (8.822, -7.025, -2.302), (9.4, -6.857, -2.302), (9.204, -6.901, -2.302), (8.458, -7.196, -2.302), (8.638, -7.105, -2.302), (8.119, -7.411, -2.302), (8.285, -7.298, -2.302), (7.025, -11.18, -2.302), (7.105, -11.36, -2.302), (6.957, -10.99, -2.302), (12.47, -12.04, -2.302), (12.59, -11.88, -2.302), (12.7, -11.71, -2.302), (12.33, -12.19, -2.302), (12.8, -11.54, -2.302), (12.9, -11.36, -2.302), (12.19, -12.33, -2.302), (8.285, -12.7, -2.302), (8.119, -12.59, -2.302), (8.458, -12.8, -2.302), (7.667, -12.19, -2.302), (7.96, -12.47, -2.302), (7.534, -12.04, -2.302), (7.411, -11.88, -2.302), (7.298, -11.71, -2.302), (7.809, -12.33, -2.302), (7.196, -11.54, -2.302), (7.96, -7.534, -2.302), (7.809, -7.667, -2.302), (7.667, -7.809, -2.302), (7.298, -8.285, -2.302), (7.411, -8.119, -2.302), (7.534, -7.96, -2.302), (7.196, -8.458, -2.302), (7.105, -8.638, -2.302), (7.025, -8.822, -2.302), (6.957, -9.011, -2.302), (6.901, -9.204, -2.302), (6.901, -10.8, -2.302), (6.857, -9.4, -2.302), (6.857, -10.6, -2.302), (6.825, -9.599, -2.302), (6.825, -10.4, -2.302), (6.806, -9.799, -2.302), (6.806, -10.2, -2.302), (6.8, -10.0, -2.302), (10.63, -5.039, -5.0), (9.372, -5.039, -5.0), (10.0, -5.0, -5.0), (-5.467, 7.871, -5.0), (-7.96, 7.534, -2.302), (-8.285, 7.298, -2.302), (-8.119, 7.411, -2.302), (-8.458, 7.196, -2.302), (-8.638, 7.105, -2.302), (-9.011, 6.957, -2.302), (-8.822, 7.025, -2.302), (-9.4, 6.857, -2.302), (-9.204, 6.901, -2.302), (-9.599, 6.825, -2.302), (-9.799, 6.806, -2.302), (-10.0, 6.8, -2.302), (-10.2, 6.806, -2.302), (-10.4, 6.825, -2.302), (-10.6, 6.857, -2.302), (-10.8, 6.901, -2.302), (-11.36, 7.105, -2.302), (-11.18, 7.025, -2.302), (-10.99, 6.957, -2.302), (-5.77, 7.321, -5.0), (-6.14, 6.813, -5.0), (-6.57, 6.355, -5.0), (-7.055, 5.955, -5.0), (-8.156, 5.351, -5.0), (-7.586, 5.618, -5.0), (-9.372, 5.039, -5.0), (-8.754, 5.157, -5.0), (-11.25, 5.157, -5.0), (-10.63, 5.039, -5.0), (-10.0, 5.0, -5.0), (-11.84, 5.351, -5.0), (-12.41, 5.618, -5.0), (-12.94, 5.955, -5.0), (-13.43, 6.355, -5.0), (-14.53, 7.871, -5.0), (-14.23, 7.321, -5.0), (-13.86, 6.813, -5.0), (-5.005, 10.36, -5.0), (-5.0, 10.31, -5.0), (-5.0, 9.686, -5.0), (-5.079, 9.063, -5.0), (-5.079, 10.94, -5.0), (-5.235, 8.455, -5.0), (-5.235, 11.55, -5.0), (-5.467, 12.13, -5.0), (-5.77, 12.68, -5.0), (-6.14, 13.19, -5.0), (-14.23, 12.68, -5.0), (-14.53, 12.13, -5.0), (-14.76, 11.55, -5.0), (-14.92, 10.94, -5.0), (-14.76, 8.455, -5.0), (-14.92, 9.063, -5.0), (-15.0, 10.31, -5.0), (-15.0, 9.686, -5.0), (-14.96, 10.66, -5.0), (-6.57, 13.64, -5.0), (-7.055, 14.05, -5.0), (-7.586, 14.38, -5.0), (-8.156, 14.65, -5.0), (-12.41, 14.38, -5.0), (-12.94, 14.05, -5.0), (-13.43, 13.64, -5.0), (-13.86, 13.19, -5.0), (-11.84, 14.65, -5.0), (-8.754, 14.84, -5.0), (-11.25, 14.84, -5.0), (-7.96, 12.47, -2.302), (-8.119, 12.59, -2.302), (-8.285, 12.7, -2.302), (-7.667, 12.19, -2.302), (-7.809, 12.33, -2.302), (-7.534, 12.04, -2.302), (-7.411, 11.88, -2.302), (-9.799, 13.19, -2.302), (-9.011, 13.04, -2.302), (-8.638, 12.9, -2.302), (-8.822, 12.98, -2.302), (-9.204, 13.1, -2.302), (-8.458, 12.8, -2.302), (-9.4, 13.14, -2.302), (-9.599, 13.17, -2.302), (-6.806, 9.799, -2.302), (-6.825, 9.599, -2.302), (-6.825, 10.4, -2.302), (-6.806, 10.2, -2.302), (-7.105, 11.36, -2.302), (-7.025, 11.18, -2.302), (-6.857, 10.6, -2.302), (-6.901, 10.8, -2.302), (-6.957, 10.99, -2.302), (-6.8, 10.0, -2.302), (-7.298, 11.71, -2.302), (-7.196, 11.54, -2.302), (-10.0, 13.2, -2.302), (-10.99, 13.04, -2.302), (-11.36, 12.9, -2.302), (-11.18, 12.98, -2.302), (-10.6, 13.14, -2.302), (-10.4, 13.17, -2.302), (-10.8, 13.1, -2.302), (-10.2, 13.19, -2.302), (-11.54, 12.8, -2.302), (-11.71, 12.7, -2.302), (-11.88, 12.59, -2.302), (-6.901, 9.204, -2.302), (-6.857, 9.4, -2.302), (-6.957, 9.011, -2.302), (-7.105, 8.638, -2.302), (-7.025, 8.822, -2.302), (-7.298, 8.285, -2.302), (-7.196, 8.458, -2.302), (-7.534, 7.96, -2.302), (-7.667, 7.809, -2.302), (-7.411, 8.119, -2.302), (-7.809, 7.667, -2.302), (-12.04, 7.534, -2.302), (-12.33, 7.809, -2.302), (-12.19, 7.667, -2.302), (-12.47, 7.96, -2.302), (-12.59, 8.119, -2.302), (-12.7, 8.285, -2.302), (-12.8, 8.458, -2.302), (-12.9, 8.638, -2.302), (-12.98, 8.822, -2.302), (-13.04, 9.011, -2.302), (-11.71, 7.298, -2.302), (-11.88, 7.411, -2.302), (-11.54, 7.196, -2.302), (-12.04, 12.47, -2.302), (-12.19, 12.33, -2.302), (-12.33, 12.19, -2.302), (-12.47, 12.04, -2.302), (-12.59, 11.88, -2.302), (-12.7, 11.71, -2.302), (-12.8, 11.54, -2.302), (-12.9, 11.36, -2.302), (-12.98, 11.18, -2.302), (-13.04, 10.99, -2.302), (-13.1, 10.8, -2.302), (-13.19, 10.2, -2.302), (-13.1, 9.204, -2.302), (-13.14, 9.4, -2.302), (-13.19, 9.799, -2.302), (-13.2, 10.0, -2.302), (-13.17, 10.4, -2.302), (-13.17, 9.599, -2.302), (-13.14, 10.6, -2.302), (-9.372, 14.96, -5.0), (-10.63, 14.96, -5.0), (-10.0, 15.0, -5.0)], [(171, 758), (166, 172), (172, 759), (173, 760), (164, 762), (168, 763), (169, 764)], [(1, 2, 3, 4, 5, 6, 7, 8, 9, 10, 11, 12, 1363, 1365, 1385, 1381, 1382, 1378, 1379, 1383, 1377, 1386, 1380, 1371, 1366, 1375, 1362, 1361, 1360, 1367, 1369, 1368, 1374, 1376, 1372, 1370, 1373, 1390, 1389, 1388, 1396, 1397, 1394, 1395, 1399, 1398, 1401, 1400, 1422, 1423, 1424, 1427, 1426, 1425, 1428, 1429, 1430, 1431, 1432, 1434, 1436, 1438, 1440, 38, 39, 40, 41, 42, 43, 44, 45, 46, 47, 48, 49, 0), (51, 52, 53, 54, 55, 56, 57, 58, 59, 60, 61, 62, 1215, 1216, 1218, 1217, 1214, 1213, 1212, 1232, 1234, 1233, 1231, 1226, 1227, 1225, 1209, 1208, 1210, 1230, 1228, 1229, 1221, 1220, 1219, 1222, 1223, 1236, 1235, 1244, 1240, 1241, 1245, 1238, 1239, 1243, 1242, 1237, 1270, 1272, 1274, 1273, 1276, 1278, 1275, 1271, 1277, 1286, 1285, 1280, 1279, 1283, 1284, 87, 88, 89, 90, 91, 92, 93, 94, 95, 96, 97, 98, 99, 50), (101, 102, 103, 104, 105, 106, 107, 108, 109, 110, 111, 112, 1069, 1072, 1074, 1073, 1075, 1077, 1076, 1078, 1080, 1079, 1082, 1081, 1060, 1059, 1056, 1057, 1058, 1064, 1062, 1061, 1066, 1065, 1068, 1067, 1063, 1091, 1092, 1090, 1089, 1088, 1087, 1085, 1086, 1083, 1084, 1093, 1118, 1119, 1120, 1127, 1122, 1126, 1124, 1125, 1121, 1123, 1128, 1130, 1132, 1134, 1135, 138, 139, 140, 141, 142, 143, 144, 145, 146, 147, 148, 149, 100), (150, 151, 900, 902), (151, 152, 880, 900), (152, 153, 882, 881, 880), (153, 154, 898, 882), (154, 155, 899, 898), (155, 150, 902, 901, 899), (150, 155, 959, 956, 924, 909, 907, 917, 922, 918, 921, 912, 914, 910, 916, 919, 908, 920, 911, 915, 913, 923, 906, 905, 903, 904, 949, 940, 942, 944, 955, 953, 954, 941, 950, 948, 947, 945, 943, 946, 952, 951, 933, 925, 926, 935, 936, 929, 932, 931, 927, 934, 928, 152, 151), (156, 157, 792, 793), (157, 158, 772, 792), (158, 159, 774, 773, 772), (159, 160, 790, 774), (160, 161, 791, 790), (161, 156, 793, 794, 791), (156, 161, 871, 872, 816, 814, 815, 813, 812, 811, 810, 809, 808, 807, 806, 805, 804, 803, 801, 800, 796, 795, 798, 797, 802, 799, 842, 841, 840, 837, 839, 838, 836, 833, 835, 832, 834, 856, 843, 845, 846, 844, 826, 825, 824, 827, 823, 818, 819, 820, 817, 821, 822, 158, 157), (162, 163, 764, 672), (162, 167, 690, 689, 688, 694, 691, 692, 693, 686, 687, 685, 684, 682, 683, 681, 678, 680, 679, 675, 677, 676, 674, 673, 163), (168, 169, 670, 766, 672), (169, 170, 762, 761), (171, 172, 668, 769, 652), (172, 173, 669, 771, 668), (174, 175, 562, 564), (175, 176, 543, 562), (176, 177, 544, 542, 543), (177, 178, 560, 544), (178, 179, 561, 560), (179, 174, 564, 563, 561), (174, 179, 640, 638, 586, 585, 584, 583, 580, 579, 573, 571, 574, 572, 569, 577, 581, 575, 582, 576, 578, 570, 568, 567, 565, 566, 608, 607, 605, 604, 606, 602, 603, 610, 609, 623, 618, 624, 614, 616, 612, 617, 596, 594, 597, 595, 591, 593, 590, 600, 601, 588, 592, 176, 175), (180, 181, 183, 182), (182, 183, 185, 184), (184, 185, 187, 186), (186, 187, 189, 188), (188, 189, 191, 190), (190, 191, 193, 192), (192, 193, 195, 194), (194, 195, 197, 196), (196, 197, 199, 198), (198, 199, 201, 200), (200, 201, 203, 202), (202, 203, 205, 204), (204, 205, 207, 206), (206, 207, 209, 208), (208, 209, 211, 210), (210, 211, 213, 212), (212, 213, 215, 214), (214, 215, 217, 216), (216, 217, 219, 218), (218, 219, 221, 220), (220, 221, 223, 222), (222, 223, 225, 224), (224, 225, 227, 226), (226, 227, 229, 228), (228, 229, 231, 230), (230, 231, 233, 232), (232, 233, 235, 234), (234, 235, 237, 236), (236, 237, 239, 238), (238, 239, 241, 240), (240, 241, 243, 242), (242, 243, 245, 244), (244, 245, 247, 246), (246, 247, 249, 248), (248, 249, 251, 250), (250, 251, 253, 252), (252, 253, 255, 254), (254, 255, 257, 256), (256, 257, 259, 258), (258, 259, 261, 260), (260, 261, 263, 262), (262, 263, 265, 264), (264, 265, 267, 266), (266, 267, 269, 268), (268, 269, 271, 270), (270, 271, 273, 272), (272, 273, 275, 274), (274, 275, 277, 276), (276, 277, 279, 278), (278, 279, 281, 280), (280, 281, 283, 282), (282, 283, 285, 284), (284, 285, 287, 286), (286, 287, 289, 288), (288, 289, 291, 290), (290, 291, 293, 292), (292, 293, 295, 294), (294, 295, 297, 296), (296, 297, 299, 298), (298, 299, 301, 300), (300, 301, 303, 302), (302, 303, 305, 304), (304, 305, 307, 306), (306, 307, 309, 308), (308, 309, 311, 310), (310, 311, 313, 312), (312, 313, 315, 314), (314, 315, 317, 316), (316, 317, 319, 318), (318, 319, 321, 320), (320, 321, 323, 322), (322, 323, 325, 324), (324, 325, 327, 326), (326, 327, 329, 328), (328, 329, 331, 330), (330, 331, 333, 332), (332, 333, 335, 334), (334, 335, 337, 336), (336, 337, 339, 338), (338, 339, 341, 340), (340, 341, 343, 342), (342, 343, 345, 344), (344, 345, 347, 346), (346, 347, 349, 348), (348, 349, 351, 350), (350, 351, 353, 352), (352, 353, 355, 354), (354, 355, 357, 356), (356, 357, 359, 358), (358, 359, 361, 360), (360, 361, 363, 362), (362, 363, 365, 364), (364, 365, 367, 366), (366, 367, 369, 368), (368, 369, 371, 370), (370, 371, 373, 372), (372, 373, 375, 374), (374, 375, 377, 376), (183, 181, 379, 377, 375, 373, 371, 369, 367, 365, 363, 361, 359, 357, 355, 353, 351, 349, 794, 793, 792, 772, 773, 563, 564, 562, 543, 542, 213, 211, 209, 207, 205, 203, 201, 199, 197, 195, 193, 191, 189, 187, 185), (376, 377, 379, 378), (378, 379, 181, 180), (180, 182, 184, 186, 188, 190, 192, 194, 196, 198, 200, 202, 204, 206, 208, 210, 212, 1026, 1030, 1032, 1033, 1034, 1035, 1045, 1046, 1047, 1048, 1054, 1137, 1139, 1138, 1055, 1053, 1049, 1050, 1051, 1052, 1036, 1037, 1038, 1039, 1042, 1044, 1482, 1486, 1488, 1489, 1490, 1491, 1501, 1502, 1503, 1504, 1510, 1593, 1595, 1594, 1511, 1509, 1505, 1506, 1507, 1508, 1492, 1493, 1494, 1495, 1500, 348, 350, 352, 354, 356, 358, 360, 362, 364, 366, 368, 370, 372, 374, 376, 378), (348, 1500, 1498, 1499, 1497, 1496, 1479, 1480, 1481, 1478, 1477, 1476, 1475, 1472, 1473, 1474, 1470, 1471, 1468, 1469, 1467, 1466, 1465, 1464, 1444, 1487, 1485, 1484, 1483, 1482, 1044, 1043, 1041, 1040, 1023, 1024, 1025, 1022, 1021, 1020, 1019, 1016, 1017, 1018, 1014, 1015, 1012, 1013, 1011, 1010, 1009, 1008, 988, 1031, 1029, 1028, 1027, 1026, 212, 214, 216, 218, 220, 222, 224, 226, 228, 230, 232, 234, 236, 441, 447, 395, 387, 389, 427, 429, 413, 431, 433, 541, 537, 517, 539, 533, 535, 531, 529, 383, 385, 381, 463, 473, 477, 471, 475, 459, 461, 469, 465, 523, 527, 487, 489, 467, 457, 455, 401, 403, 409, 525, 505, 330, 332, 334, 336, 338, 340, 342, 344, 346), (213, 542, 544, 560, 561, 563, 773, 774, 790, 791, 794, 349, 347, 345, 343, 341, 339, 337, 335, 333, 331, 504, 524, 408, 402, 400, 454, 456, 466, 488, 486, 526, 522, 464, 468, 460, 458, 474, 470, 476, 472, 462, 380, 384, 382, 528, 530, 534, 532, 538, 516, 536, 540, 432, 430, 412, 428, 426, 388, 386, 394, 446, 225, 223, 221, 219, 217, 215), (249, 881, 882, 898, 899, 901, 650, 770, 652, 769, 668, 771, 669, 671, 313, 311, 309, 307, 305, 303, 301, 299, 297, 295, 293, 291, 289, 287, 285, 283, 281, 279, 277, 275, 273, 271, 269, 267, 265, 263, 261, 259, 257, 255, 253, 251), (312, 1196, 1193, 1192, 1175, 1176, 1177, 1174, 1173, 1172, 1171, 1168, 1169, 1170, 1166, 1167, 1164, 1165, 1163, 1162, 1161, 1160, 1140, 1183, 1180, 1179, 1181, 1348, 1345, 1344, 1327, 1328, 1329, 1326, 1325, 1324, 1323, 1320, 1321, 1322, 1318, 1319, 1316, 1317, 1315, 1314, 1313, 1312, 1292, 1335, 1333, 1332, 248, 250, 252, 254, 256, 258, 260, 262, 264, 266, 268, 270, 272, 274, 276, 278, 280, 282, 284, 286, 288, 290, 292, 294, 296, 298, 300, 302, 304, 306, 308, 310), (487, 486, 488, 489), (397, 396, 414, 415), (477, 476, 470, 471), (505, 504, 508, 509), (403, 402, 408, 409), (417, 416, 444, 445), (541, 540, 536, 537), (447, 446, 394, 395), (431, 430, 432, 433), (489, 488, 466, 467), (421, 420, 422, 423), (225, 446, 440, 442, 444, 416, 410, 414, 396, 392, 390, 418, 424, 422, 420, 452, 450, 448, 482, 478, 514, 510, 494, 496, 434, 436, 406, 438, 512, 398, 404, 518, 520, 498, 492, 490, 500, 484, 480, 502, 506, 508, 504, 331, 329, 327, 325, 323, 321, 319, 317, 315, 313, 671, 768, 672, 766, 670, 765, 651, 650, 901, 902, 900, 880, 881, 249, 247, 245, 243, 241, 239, 237, 235, 233, 231, 229, 227), (517, 516, 538, 539), (439, 438, 406, 407), (429, 428, 412, 413), (523, 522, 526, 527), (525, 524, 504, 505), (535, 534, 530, 531), (503, 502, 480, 481), (461, 460, 468, 469), (451, 450, 452, 453), (455, 454, 400, 401), (441, 440, 446, 447), (381, 380, 462, 463), (515, 514, 478, 479), (423, 422, 424, 425), (531, 530, 528, 529), (437, 436, 434, 435), (529, 528, 382, 383), (507, 506, 502, 503), (519, 518, 404, 405), (481, 480, 484, 485), (401, 400, 402, 403), (385, 384, 380, 381), (471, 470, 474, 475), (469, 468, 464, 465), (393, 392, 396, 397), (459, 458, 460, 461), (449, 448, 450, 451), (467, 466, 456, 457), (465, 464, 522, 523), (497, 496, 494, 495), (491, 490, 492, 493), (419, 418, 390, 391), (499, 498, 520, 521), (387, 386, 388, 389), (495, 494, 510, 511), (445, 444, 442, 443), (533, 532, 534, 535), (501, 500, 490, 491), (425, 424, 418, 419), (383, 382, 384, 385), (407, 406, 436, 437), (330, 505, 509, 507, 503, 481, 485, 501, 491, 493, 499, 521, 519, 405, 399, 513, 439, 407, 437, 435, 497, 495, 511, 515, 479, 483, 449, 451, 453, 421, 423, 425, 419, 391, 393, 397, 415, 411, 417, 445, 443, 441, 236, 238, 240, 242, 244, 246, 248, 1332, 1331, 1330, 1334, 1336, 1337, 1338, 1339, 1349, 1350, 1351, 1352, 1358, 1441, 1443, 1442, 1359, 1357, 1353, 1354, 1355, 1356, 1340, 1341, 1342, 1343, 1346, 1347, 1348, 1181, 1178, 1182, 1184, 1185, 1186, 1187, 1197, 1198, 1199, 1200, 1206, 1289, 1291, 1290, 1207, 1205, 1201, 1202, 1203, 1204, 1188, 1189, 1190, 1191, 1194, 1195, 1196, 312, 314, 316, 318, 320, 322, 324, 326, 328), (509, 508, 506, 507), (433, 432, 540, 541), (537, 536, 516, 517), (427, 426, 428, 429), (473, 472, 476, 477), (463, 462, 472, 473), (389, 388, 426, 427), (513, 512, 438, 439), (511, 510, 514, 515), (443, 442, 440, 441), (395, 394, 386, 387), (399, 398, 512, 513), (413, 412, 430, 431), (493, 492, 498, 499), (483, 482, 448, 449), (409, 408, 524, 525), (539, 538, 532, 533), (411, 410, 416, 417), (405, 404, 398, 399), (415, 414, 410, 411), (521, 520, 518, 519), (485, 484, 500, 501), (457, 456, 454, 455), (391, 390, 392, 393), (453, 452, 420, 421), (479, 478, 482, 483), (475, 474, 458, 459), (527, 526, 486, 487), (435, 434, 496, 497), (179, 178, 177, 176, 592, 587, 599, 598, 589, 619, 622, 620, 611, 625, 615, 613, 621, 641, 644, 645, 643, 642, 646, 648, 647, 545, 546, 550, 552, 553, 549, 551, 547, 548, 558, 559, 556, 557, 555, 554, 649, 629, 626, 630, 633, 632, 627, 631, 628, 634, 635, 636, 637, 639, 640), (162, 672, 763), (669, 167, 671), (763, 671, 162), (167, 669, 760), (724, 163, 673), (729, 167, 750, 749, 748, 755, 751, 752, 753, 754, 756, 757, 726, 727, 728), (655, 165, 733), (733, 165, 730, 731, 735, 732, 742, 737, 743, 745, 744, 736, 739, 741, 740, 738, 734), (730, 165, 708), (733, 171, 730, 731, 735, 732, 742, 737, 743, 745, 744, 736, 739, 741, 740, 738, 734), (650, 171, 652, 770), (650, 651, 170), (761, 762, 170, 651, 765, 670, 169), (690, 173, 729, 767), (163, 670, 764), (671, 168, 672, 768), (671, 669, 173), (670, 163, 761), (161, 160, 159, 158, 822, 828, 831, 830, 829, 854, 853, 852, 850, 849, 847, 855, 851, 848, 873, 874, 875, 877, 878, 876, 879, 776, 775, 777, 780, 779, 778, 781, 784, 783, 782, 789, 788, 787, 786, 785, 857, 858, 860, 859, 861, 862, 863, 864, 865, 868, 866, 870, 867, 869, 871), (155, 154, 153, 152, 928, 930, 937, 938, 939, 960, 962, 961, 963, 968, 967, 966, 972, 975, 970, 969, 971, 973, 974, 965, 964, 883, 884, 890, 889, 891, 896, 894, 886, 887, 885, 895, 888, 893, 897, 892, 978, 977, 976, 979, 980, 981, 982, 983, 984, 985, 986, 987, 957, 958, 959), (1047, 104, 103, 1048), (1126, 1122, 574, 571), (1101, 1100, 615, 625), (1051, 144, 143, 1052), (1121, 1125, 579, 580), (1022, 131, 130, 1021), (1020, 129, 128, 1019), (1129, 1131, 636, 635), (1002, 1003, 550, 546), (1117, 1106, 555, 557), (1018, 125, 124, 1014), (1066, 1061, 610, 603), (1130, 1128, 584, 585), (1017, 126, 125, 1018), (997, 1007, 556, 559), (1113, 1112, 626, 629), (1112, 1110, 630, 626), (1031, 115, 114, 1029), (1127, 1120, 569, 572), (1061, 1062, 609, 610), (1135, 1134, 638, 640), (1131, 1133, 637, 636), (1056, 1059, 616, 614), (1012, 122, 121, 1013), (1120, 1119, 577, 569), (999, 998, 548, 547), (1045, 106, 105, 1046), (1139, 100, 149, 1138), (1115, 1129, 635, 634), (1016, 127, 126, 1017), (1107, 1108, 632, 633), (1109, 1115, 634, 628), (1083, 1086, 578, 576), (1037, 141, 140, 1038), (1114, 1111, 631, 627), (1092, 1091, 607, 608), (1062, 1064, 623, 609), (1105, 1116, 649, 554), (1007, 1117, 557, 556), (1111, 1109, 628, 631), (1058, 1057, 624, 618), (1098, 1099, 611, 620), (1110, 1107, 633, 630), (1087, 1088, 567, 568), (1090, 1092, 608, 566), (1108, 1114, 627, 632), (1014, 124, 123, 1015), (1093, 1084, 582, 575), (1097, 1096, 622, 619), (1015, 123, 122, 1012), (1057, 1056, 614, 624), (1068, 1065, 602, 606), (1079, 1080, 597, 594), (1005, 1006, 553, 552), (1088, 1089, 565, 567), (1074, 1072, 588, 601), (1041, 136, 135, 1040), (995, 1000, 545, 647), (1138, 149, 148, 1055), (1046, 105, 104, 1047), (1123, 1121, 580, 583), (1039, 139, 138, 1042), (1048, 103, 102, 1054), (1009, 118, 117, 1008), (1054, 102, 101, 1137), (991, 992, 642, 643), (998, 996, 558, 548), (1040, 135, 134, 1023), (1072, 1069, 592, 588), (1103, 1102, 621, 613), (1050, 145, 144, 1051), (1043, 137, 136, 1041), (994, 995, 647, 648), (990, 991, 643, 645), (1004, 1001, 551, 549), (1081, 1082, 596, 617), (1035, 107, 106, 1045), (1078, 1076, 591, 595), (1132, 1130, 585, 586), (1071, 1070, 599, 587), (1076, 1077, 593, 591), (1059, 1060, 612, 616), (989, 990, 645, 644), (988, 116, 115, 1031), (1063, 1067, 604, 605), (1094, 1097, 619, 589), (1049, 146, 145, 1050), (1069, 1071, 587, 592), (1023, 134, 133, 1024), (1006, 1004, 549, 553), (1065, 1066, 603, 602), (1122, 1127, 572, 574), (1019, 128, 127, 1016), (1099, 1101, 625, 611), (1011, 120, 119, 1010), (992, 993, 646, 642), (1073, 1074, 601, 600), (1008, 117, 116, 988), (1119, 1118, 581, 577), (1106, 1105, 554, 555), (1070, 1095, 598, 599), (1134, 1132, 586, 638), (1075, 1073, 600, 590), (1116, 1113, 629, 649), (1124, 1126, 571, 573), (1027, 112, 111, 1030, 1026), (1089, 1090, 566, 565), (1034, 108, 107, 1035), (1136, 1135, 640, 639), (1000, 1002, 546, 545), (1084, 1083, 576, 582), (112, 113, 114, 115, 116, 117, 118, 119, 120, 121, 122, 123, 124, 125, 126, 127, 128, 129, 130, 131, 132, 133, 134, 135, 136, 137, 138, 1135, 1136, 1133, 1131, 1129, 1115, 1109, 1111, 1114, 1108, 1107, 1110, 1112, 1113, 1116, 1105, 1106, 1117, 1007, 997, 996, 998, 999, 1001, 1004, 1006, 1005, 1003, 1002, 1000, 995, 994, 993, 992, 991, 990, 989, 1104, 1102, 1103, 1100, 1101, 1099, 1098, 1096, 1097, 1094, 1095, 1070, 1071, 1069), (1010, 119, 118, 1009), (1029, 114, 113, 1028), (1025, 132, 131, 1022), (1133, 1136, 639, 637), (1125, 1124, 573, 579), (1100, 1103, 613, 615), (1021, 130, 129, 1020), (1055, 148, 147, 1053), (1118, 1093, 575, 581), (1032, 110, 109, 1033), (1036, 142, 141, 1037), (1096, 1098, 620, 622), (1104, 989, 644, 641), (1052, 143, 142, 1036), (1038, 140, 139, 1039), (1085, 1087, 568, 570), (1030, 111, 110, 1032), (1053, 147, 146, 1049), (1086, 1085, 570, 578), (1091, 1063, 605, 607), (1042, 138, 137, 1043, 1044), (1080, 1078, 595, 597), (1024, 133, 132, 1025), (1137, 101, 100, 1139), (1064, 1058, 618, 623), (1082, 1079, 594, 596), (1028, 113, 112, 1027), (1102, 1104, 641, 621), (1013, 121, 120, 1011), (1128, 1123, 583, 584), (1095, 1094, 589, 598), (1033, 109, 108, 1034), (993, 994, 648, 646), (1077, 1075, 590, 593), (996, 997, 559, 558), (1001, 999, 547, 551), (1067, 1068, 606, 604), (1003, 1005, 552, 550), (1060, 1081, 617, 612), (1199, 54, 53, 1200), (1253, 1252, 731, 730), (1243, 1239, 679, 680), (1203, 94, 93, 1204), (1283, 1279, 690, 767, 729), (1174, 81, 80, 1173), (1172, 79, 78, 1171), (1227, 1226, 710, 712), (1270, 1237, 681, 683), (1239, 1238, 675, 679), (1170, 75, 74, 1166), (1226, 1231, 697, 710), (1169, 76, 75, 1170), (1154, 1155, 654, 653), (1237, 1242, 678, 681), (1266, 1269, 752, 751), (1268, 1266, 751, 755), (1183, 65, 64, 1180), (1150, 1148, 658, 660), (1248, 1251, 745, 743), (1224, 1246, 709, 707), (1148, 1152, 657, 658), (1279, 1280, 689, 690), (1164, 72, 71, 1165), (1271, 1275, 693, 692), (1147, 1144, 741, 739), (1197, 56, 55, 1198), (1291, 50, 99, 1290), (1241, 1240, 674, 676), (1168, 77, 76, 1169), (1221, 1229, 717, 721), (1216, 1215, 700, 701), (1267, 1265, 754, 753), (1242, 1243, 680, 678), (1189, 91, 90, 1190), (1280, 1285, 688, 689), (1250, 1256, 732, 735), (1265, 1288, 756, 754), (1145, 1141, 733, 734), (1238, 1245, 677, 675), (1288, 1287, 757, 756), (1159, 1154, 653, 655), (1282, 1281, 727, 726), (1218, 1216, 701, 702), (1254, 1249, 737, 742), (1260, 1264, 746, 747), (1166, 74, 73, 1167), (1287, 1282, 726, 757), (1275, 1278, 686, 693), (1167, 73, 72, 1164), (1143, 1145, 734, 738), (1146, 1143, 738, 740), (1284, 1283, 729, 728), (1217, 1218, 702, 705), (1212, 1213, 704, 698), (1259, 1260, 747, 662), (1193, 86, 85, 1192), (1240, 1244, 673, 674), (1290, 99, 98, 1207), (1198, 55, 54, 1199), (1191, 89, 88, 1194), (1200, 53, 52, 1206), (1161, 68, 67, 1160), (1206, 52, 51, 1289), (1247, 1253, 730, 708), (1277, 1271, 692, 691), (1192, 85, 84, 1175), (1258, 1259, 662, 659), (1153, 1151, 663, 664), (1202, 95, 94, 1203), (1195, 87, 86, 1193, 1196), (1223, 1222, 722, 723), (1157, 1156, 667, 666), (1211, 1224, 707, 706), (1278, 1276, 687, 686), (1187, 57, 56, 1197), (1209, 1225, 713, 711), (1233, 1234, 699, 695), (1214, 1217, 705, 703), (1273, 1274, 684, 685), (1251, 1255, 744, 745), (1144, 1146, 740, 741), (1140, 66, 65, 1183), (1222, 1219, 720, 722), (1252, 1250, 735, 731), (1201, 96, 95, 1202), (1246, 1247, 708, 709), (1276, 1273, 685, 687), (1175, 84, 83, 1176), (1245, 1241, 676, 677), (1281, 1284, 728, 727), (1171, 78, 77, 1168), (1231, 1233, 695, 697), (1163, 70, 69, 1162), (1210, 1208, 716, 715), (1151, 1150, 660, 663), (1160, 67, 66, 1140), (1152, 1149, 661, 657), (1286, 1277, 691, 694), (1256, 1254, 742, 732), (1215, 1211, 706, 700), (1244, 1235, 724, 673), (1235, 1236, 725, 724), (1269, 1267, 753, 752), (1178, 62, 61, 1182), (1149, 1257, 656, 661), (1186, 58, 57, 1187), (1230, 1210, 715, 714), (1142, 1147, 739, 736), (1263, 1261, 748, 749), (62, 63, 64, 65, 66, 67, 68, 69, 70, 71, 72, 73, 74, 75, 76, 77, 78, 79, 80, 81, 82, 83, 84, 85, 86, 87, 1284, 1281, 1282, 1287, 1288, 1265, 1267, 1269, 1266, 1268, 1261, 1263, 1262, 1264, 1260, 1259, 1258, 1257, 1149, 1152, 1148, 1150, 1151, 1153, 1156, 1157, 1158, 1155, 1154, 1159, 1141, 1145, 1143, 1146, 1144, 1147, 1142, 1255, 1251, 1248, 1249, 1254, 1256, 1250, 1252, 1253, 1247, 1246, 1224, 1211, 1215), (1162, 69, 68, 1161), (1180, 64, 63, 1179), (1177, 82, 81, 1174), (1156, 1153, 664, 667), (1274, 1272, 682, 684), (1261, 1268, 755, 748), (1173, 80, 79, 1172), (1207, 98, 97, 1205), (1232, 1212, 698, 696), (1184, 60, 59, 1185), (1188, 92, 91, 1189), (1155, 1158, 665, 654), (1249, 1248, 743, 737), (1262, 1263, 749, 750), (1204, 93, 92, 1188), (1190, 90, 89, 1191), (1225, 1227, 712, 713), (1182, 61, 60, 1184), (1205, 97, 96, 1201), (1255, 1142, 736, 744), (1264, 1262, 750, 746), (1194, 88, 87, 1195), (1220, 1221, 721, 719), (1176, 83, 82, 1177), (1289, 51, 50, 1291), (1213, 1214, 703, 704), (1229, 1228, 718, 717), (1179, 63, 62, 1178, 1181), (1208, 1209, 711, 716), (1165, 71, 70, 1163), (1219, 1220, 719, 720), (1285, 1286, 694, 688), (1185, 59, 58, 1186), (1257, 1258, 659, 656), (1236, 1223, 723, 725), (1141, 1159, 655, 733), (1234, 1232, 696, 699), (1158, 1157, 666, 665), (1272, 1270, 683, 682), (1228, 1230, 714, 718), (1408, 1411, 975, 972), (1351, 4, 3, 1352), (1376, 1374, 954, 953), (1428, 1425, 912, 921), (1355, 44, 43, 1356), (1438, 1436, 924, 956), (1326, 31, 30, 1325), (1324, 29, 28, 1323), (1322, 25, 24, 1318), (1374, 1368, 941, 954), (1411, 1304, 970, 975), (1405, 1408, 972, 966), (1432, 1431, 917, 907), (1321, 26, 25, 1322), (1335, 15, 14, 1333), (1424, 1423, 919, 916), (1402, 1404, 985, 984), (1316, 22, 21, 1317), (1349, 6, 5, 1350), (1443, 0, 49, 1442), (1320, 27, 26, 1321), (1422, 1400, 920, 908), (1401, 1398, 915, 911), (1361, 1362, 943, 945), (1413, 1416, 978, 892), (1303, 1308, 971, 969), (1363, 1364, 930, 928), (1341, 41, 40, 1342), (1398, 1399, 913, 915), (1299, 1295, 886, 894), (1407, 1406, 967, 968), (1308, 1305, 973, 971), (1305, 1307, 974, 973), (1394, 1397, 905, 906), (1389, 1390, 940, 949), (1434, 1432, 907, 909), (1399, 1395, 923, 913), (1318, 24, 23, 1319), (1370, 1372, 955, 944), (1366, 1371, 951, 952), (1396, 1388, 904, 903), (1319, 23, 22, 1316), (1439, 1440, 959, 958), (1304, 1303, 969, 970), (1381, 1385, 927, 931), (1436, 1434, 909, 924), (1377, 1383, 935, 926), (1431, 1430, 922, 917), (1392, 1410, 961, 962), (1412, 1413, 892, 897), (1307, 1306, 965, 974), (1345, 36, 35, 1344), (1311, 1310, 888, 895), (1442, 49, 48, 1359), (1350, 5, 4, 1351), (1343, 39, 38, 1346), (1352, 3, 2, 1358), (1313, 18, 17, 1312), (1371, 1380, 933, 951), (1358, 2, 1, 1441), (1344, 35, 34, 1327), (1385, 1365, 934, 927), (1386, 1377, 926, 925), (1409, 1407, 968, 963), (1414, 1412, 897, 893), (1437, 1439, 958, 957), (1415, 1417, 979, 976), (1354, 45, 44, 1355), (1347, 37, 36, 1345, 1348), (1382, 1381, 931, 932), (1423, 1422, 908, 919), (1426, 1427, 910, 914), (1390, 1373, 942, 940), (1440, 1438, 956, 959), (1339, 7, 6, 1349), (1293, 1302, 884, 883), (1404, 1433, 986, 985), (1403, 1402, 984, 983), (1427, 1424, 916, 910), (1302, 1294, 890, 884), (1292, 16, 15, 1335), (1425, 1426, 914, 912), (1383, 1379, 936, 935), (1369, 1367, 948, 950), (1310, 1414, 893, 888), (1418, 1419, 981, 980), (1353, 46, 45, 1354), (1429, 1428, 921, 918), (1327, 34, 33, 1328), (1384, 1391, 938, 937), (1301, 1297, 891, 889), (1430, 1429, 918, 922), (1435, 1437, 957, 987), (1323, 28, 27, 1320), (1379, 1378, 929, 936), (1315, 20, 19, 1314), (1368, 1369, 950, 941), (1296, 1293, 883, 964), (1410, 1409, 963, 961), (1388, 1389, 949, 904), (1312, 17, 16, 1292), (1297, 1300, 896, 891), (1397, 1396, 903, 905), (1378, 1382, 932, 929), (1373, 1370, 944, 942), (1360, 1361, 945, 947), (1400, 1401, 911, 920), (1330, 12, 11, 1334), (1393, 1392, 962, 960), (1338, 8, 7, 1339), (12, 13, 14, 15, 16, 17, 18, 19, 20, 21, 22, 23, 24, 25, 26, 27, 28, 29, 30, 31, 32, 33, 34, 35, 36, 37, 38, 1440, 1439, 1437, 1435, 1433, 1404, 1402, 1403, 1421, 1419, 1418, 1417, 1415, 1420, 1416, 1413, 1412, 1414, 1310, 1311, 1309, 1298, 1295, 1299, 1300, 1297, 1301, 1294, 1302, 1293, 1296, 1306, 1307, 1305, 1308, 1303, 1304, 1411, 1408, 1405, 1406, 1407, 1409, 1410, 1392, 1393, 1387, 1391, 1384, 1364, 1363), (1314, 19, 18, 1313), (1333, 14, 13, 1331, 1332), (1329, 32, 31, 1326), (1367, 1360, 947, 948), (1406, 1405, 966, 967), (1325, 30, 29, 1324), (1359, 48, 47, 1357), (1336, 10, 9, 1337), (1340, 42, 41, 1341), (1295, 1298, 887, 886), (1298, 1309, 885, 887), (1306, 1296, 964, 965), (1375, 1366, 952, 946), (1356, 43, 42, 1340), (1342, 40, 39, 1343), (1334, 11, 10, 1336), (1357, 47, 46, 1353), (1362, 1375, 946, 943), (1346, 38, 37, 1347), (1417, 1418, 980, 979), (1328, 33, 32, 1329), (1441, 1, 0, 1443), (1331, 13, 12, 1330), (1420, 1415, 976, 977), (1317, 21, 20, 1315), (1300, 1299, 894, 896), (1365, 1363, 928, 934), (1416, 1420, 977, 978), (1337, 9, 8, 1338), (1419, 1421, 982, 981), (1421, 1403, 983, 982), (1395, 1394, 906, 923), (1391, 1387, 939, 938), (1294, 1301, 889, 890), (1364, 1384, 937, 930), (1372, 1376, 953, 955), (1309, 1311, 895, 885), (1433, 1435, 987, 986), (1380, 1386, 925, 933), (1387, 1393, 960, 939), (1583, 1582, 812, 813), (1560, 1445, 873, 848), (1461, 1573, 787, 788), (1454, 1455, 780, 777), (1515, 1517, 844, 846), (1538, 1531, 827, 824), (1530, 1536, 822, 821), (1586, 1587, 870, 866), (1589, 1585, 872, 871), (1448, 1449, 878, 877), (1524, 1514, 834, 832), (1450, 1453, 776, 879), (1573, 1571, 786, 787), (1556, 1555, 849, 850), (1460, 1463, 782, 783), (1545, 1543, 802, 797), (1457, 1458, 781, 778), (1527, 1528, 831, 828), (1549, 1548, 801, 803), (1569, 1570, 868, 865), (1584, 1583, 813, 815), (1551, 1550, 829, 830), (1455, 1456, 779, 780), (1514, 1513, 856, 834), (1563, 1562, 860, 858), (1462, 1461, 788, 789), (1520, 1522, 833, 836), (1555, 1559, 847, 849), (1546, 1539, 841, 842), (1554, 1553, 852, 853), (1567, 1568, 864, 863), (1581, 1580, 810, 811), (1459, 1460, 783, 784), (1519, 1526, 837, 840), (1535, 1534, 819, 818), (1528, 1551, 830, 831), (1566, 1567, 863, 862), (1446, 1448, 877, 875), (1577, 1576, 806, 807), (1529, 1530, 821, 817), (1587, 1591, 867, 870), (1447, 1446, 875, 874), (1522, 1521, 835, 833), (1574, 1549, 803, 804), (1543, 1544, 799, 802), (1525, 1523, 838, 839), (1541, 1542, 795, 796), (1547, 1541, 796, 800), (1517, 1518, 826, 844), (1534, 1533, 820, 819), (1571, 1572, 785, 786), (1570, 1586, 866, 868), (1562, 1564, 859, 860), (1532, 1535, 818, 823), (1536, 1527, 828, 822), (1463, 1462, 789, 782), (1453, 1452, 775, 776), (1452, 1454, 777, 775), (1548, 1547, 800, 801), (1531, 1532, 823, 827), (1449, 1451, 876, 878), (1580, 1579, 809, 810), (1579, 1578, 808, 809), (1576, 1575, 805, 806), (1568, 1569, 865, 864), (1585, 1590, 816, 872), (1550, 1552, 854, 829), (1572, 1561, 857, 785), (1537, 1538, 824, 825), (1582, 1581, 811, 812), (1552, 1554, 853, 854), (1451, 1450, 879, 876), (1539, 1519, 840, 841), (1561, 1563, 858, 857), (1557, 1558, 851, 855), (1542, 1540, 798, 795), (1592, 1584, 815, 814), (1533, 1529, 817, 820), (1589, 1585, 1590, 1592, 1584, 1583, 1582, 1581, 1580, 1579, 1578, 1577, 1576, 1575, 1574, 1549, 1548, 1547, 1541, 1542, 1540, 1545, 1543, 1544, 1546, 1539, 1519, 1526, 1525, 1523, 1520, 1522, 1521, 1524, 1514, 1513, 1512, 1516, 1515, 1517, 1518, 1537, 1538, 1531, 1532, 1535, 1534, 1533, 1529, 1530, 1536, 1527, 1528, 1551, 1550, 1552, 1554, 1553, 1556, 1555, 1559, 1557, 1558, 1560, 1445, 1447, 1446, 1448, 1449, 1451, 1450, 1453, 1452, 1454, 1455, 1456, 1457, 1458, 1459, 1460, 1463, 1462, 1461, 1573, 1571, 1572, 1561, 1563, 1562, 1564, 1565, 1566, 1567, 1568, 1569, 1570, 1586, 1587, 1591, 1588), (1565, 1566, 862, 861), (1591, 1588, 869, 867), (1456, 1457, 778, 779), (1521, 1524, 832, 835), (1512, 1516, 845, 843), (1540, 1545, 797, 798), (1588, 1589, 871, 869), (1553, 1556, 850, 852), (1523, 1520, 836, 838), (1513, 1512, 843, 856), (1559, 1557, 855, 847), (1516, 1515, 846, 845), (1544, 1546, 842, 799), (1445, 1447, 874, 873), (1458, 1459, 784, 781), (1558, 1560, 848, 851), (1518, 1537, 825, 826), (1526, 1525, 839, 837), (1578, 1577, 807, 808), (1564, 1565, 861, 859), (1590, 1592, 814, 816), (1575, 1574, 804, 805)])
me_cylinder.use_remesh_preserve_volume = False
me_cylinder.use_remesh_preserve_attributes = False
me_cylinder.use_mirror_vertex_groups = False
me_cylinder.update()

# ---- objects
ob_lamp = bpy.data.objects.new('Lamp', light_lamp)
ob_camera = bpy.data.objects.new('Camera', cam_camera)
ob_mount = bpy.data.objects.new('mount', me_cylinder)

# ---- transforms, parenting, visibility, modifiers, constraints
ob_lamp.location = (4.076, 1.005, 5.904)
ob_lamp.rotation_euler = (0.6503, 0.05522, 1.866)
ob_lamp.lock_rotations_4d = False
ob_lamp.empty_display_type = 'ARROWS'
ob_lamp.color = (0.0, 0.0, 0.0, 0.0)
ob_lamp.lineart.crease_threshold = 0.0
ob_camera.location = (7.481, -6.508, 5.344)
ob_camera.rotation_euler = (1.109, 0.0, 0.8149)
ob_camera.lock_rotations_4d = False
ob_camera.empty_display_type = 'ARROWS'
ob_camera.color = (0.0, 0.0, 0.0, 0.0)
ob_camera.display_type = 'WIRE'
ob_camera.lineart.crease_threshold = 0.0
ob_mount.location = (0.0, 0.0, -0.1979)
ob_mount.scale = (0.5, 0.5, 1.0)
ob_mount.lineart.crease_threshold = 0.0

# ---- collection membership
col_collection_1.objects.link(ob_lamp)
col_collection_1.objects.link(ob_camera)
col_collection_1.objects.link(ob_mount)

# ---- scene / render settings (as saved in the file)
scene.camera = ob_camera
scene.frame_start = 1; scene.frame_end = 250; scene.frame_set(1)
scene.render.engine = 'BLENDER_EEVEE_NEXT'
scene.render.resolution_percentage = 50
scene.render.dither_intensity = 0.0
scene.cycles.use_denoising = False
scene.cycles.samples = 128
scene.cycles.sampling_pattern = 'TABULATED_SOBOL'
scene.cycles.use_adaptive_sampling = False
scene.cycles.use_light_tree = False
scene.cycles.blur_glossy = 0.0
scene.cycles.sample_clamp_indirect = 0.0
scene.view_settings.view_transform = 'Standard'
bpy.context.view_layer.update()
